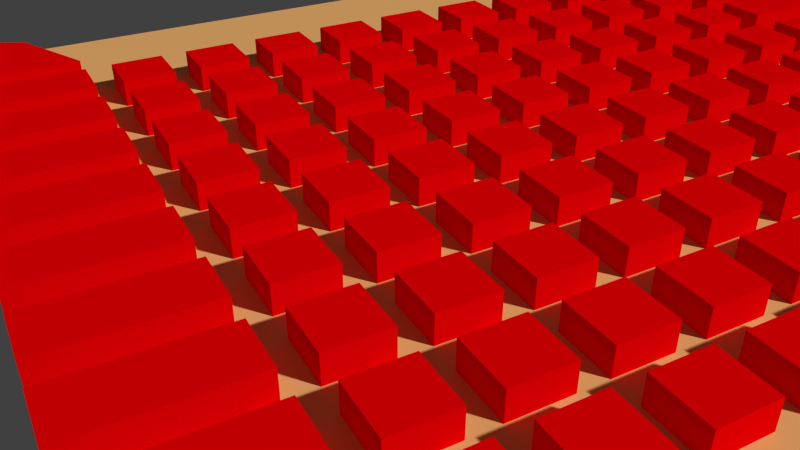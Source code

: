 # Source: board.blend  (saved by Blender 2.75.0; exported with 4.5.12 LTS)
import bpy
from mathutils import Matrix  # noqa: F401  (used for matrix-valued properties, if any)

bpy.ops.wm.read_factory_settings(use_empty=True)
scene = bpy.context.scene
scene.name = 'Scene'

# ---- collections
col_collection_1 = bpy.data.collections.new('Collection 1'); scene.collection.children.link(col_collection_1)

# ---- materials (node trees are filled in below, after node groups)
mat_material_001 = bpy.data.materials.new('Material.001')
mat_material_001.alpha_threshold = 0.0
mat_material_001.use_transparent_shadow = False
mat_material_001.diffuse_color = (0.8, 0.0, 0.0008071, 1.0)
mat_material_001.roughness = 0.5
mat_material_001.line_color = (0.0, 0.0, 0.0, 1.0)
mat_material_002 = bpy.data.materials.new('Material.002')
mat_material_002.alpha_threshold = 0.0
mat_material_002.use_transparent_shadow = False
mat_material_002.diffuse_color = (0.8, 0.4181, 0.1499, 1.0)
mat_material_002.roughness = 0.5

# ---- material node trees

# ---- world
world_world = bpy.data.worlds.new('World'); scene.world = world_world
world_world.color = (0.05088, 0.05088, 0.05088)
world_world.use_sun_shadow = False
world_world.sun_shadow_jitter_overblur = 0.0
world_world.cycles.sampling_method = 'MANUAL'
world_world.cycles.sample_map_resolution = 256

# ---- cameras
cam_camera_004 = bpy.data.cameras.new('Camera.004')
cam_camera_004.clip_end = 100.0
cam_camera_004.lens = 35.0
cam_camera_004.sensor_width = 32.0
cam_camera_004.sensor_height = 18.0
cam_camera_004.display_size = 2.0
cam_camera_004.dof.focus_distance = 0.0
cam_camera_004.dof.aperture_fstop = 128.0
cam_camera_004.dof.aperture_blades = 6

# ---- meshes
me_cube_071 = bpy.data.meshes.new('Cube.071')
me_cube_071.from_pydata([(1.0, 1.0, -1.0), (1.0, -1.0, -1.0), (-0.3615, -0.3261, -1.0), (-1.0, 1.0, -1.0), (1.0, 1.0, 1.0), (1.0, -1.0, 1.0), (-0.3615, -0.3261, 1.0), (-1.0, 1.0, 1.0)], [], [(0, 1, 2, 3), (4, 7, 6, 5), (0, 4, 5, 1), (1, 5, 6, 2), (2, 6, 7, 3), (4, 0, 3, 7)])
_ca = me_cube_071.color_attributes.new('Col', 'BYTE_COLOR', 'CORNER')
_ca.data.foreach_set('color', [1.0, 1.0, 1.0, 1.0, 1.0, 1.0, 1.0, 1.0, 1.0, 1.0, 1.0, 1.0, 1.0, 1.0, 1.0, 1.0, 1.0, 1.0, 1.0, 1.0, 1.0, 1.0, 1.0, 1.0, 1.0, 1.0, 1.0, 1.0, 1.0, 1.0, 1.0, 1.0, 1.0, 1.0, 1.0, 1.0, 1.0, 1.0, 1.0, 1.0, 1.0, 1.0, 1.0, 1.0, 1.0, 1.0, 1.0, 1.0, 1.0, 1.0, 1.0, 1.0, 1.0, 1.0, 1.0, 1.0, 1.0, 1.0, 1.0, 1.0, 1.0, 1.0, 1.0, 1.0, 1.0, 1.0, 1.0, 1.0, 1.0, 1.0, 1.0, 1.0, 1.0, 1.0, 1.0, 1.0, 1.0, 1.0, 1.0, 1.0, 1.0, 1.0, 1.0, 1.0, 1.0, 1.0, 1.0, 1.0, 1.0, 1.0, 1.0, 1.0, 1.0, 1.0, 1.0, 1.0])
me_cube_071.materials.append(mat_material_001)
me_cube_071.use_remesh_preserve_volume = False
me_cube_071.use_remesh_preserve_attributes = False
me_cube_071.use_mirror_vertex_groups = False
me_cube_071.update()
me_cube_070 = bpy.data.meshes.new('Cube.070')
me_cube_070.from_pydata([(1.0, 1.0, -1.0), (1.0, -1.0, -1.0), (-0.3615, -0.3261, -1.0), (-1.0, 1.0, -1.0), (1.0, 1.0, 1.0), (1.0, -1.0, 1.0), (-0.3615, -0.3261, 1.0), (-1.0, 1.0, 1.0)], [], [(0, 1, 2, 3), (4, 7, 6, 5), (0, 4, 5, 1), (1, 5, 6, 2), (2, 6, 7, 3), (4, 0, 3, 7)])
_ca = me_cube_070.color_attributes.new('Col', 'BYTE_COLOR', 'CORNER')
_ca.data.foreach_set('color', [1.0, 1.0, 1.0, 1.0, 1.0, 1.0, 1.0, 1.0, 1.0, 1.0, 1.0, 1.0, 1.0, 1.0, 1.0, 1.0, 1.0, 1.0, 1.0, 1.0, 1.0, 1.0, 1.0, 1.0, 1.0, 1.0, 1.0, 1.0, 1.0, 1.0, 1.0, 1.0, 1.0, 1.0, 1.0, 1.0, 1.0, 1.0, 1.0, 1.0, 1.0, 1.0, 1.0, 1.0, 1.0, 1.0, 1.0, 1.0, 1.0, 1.0, 1.0, 1.0, 1.0, 1.0, 1.0, 1.0, 1.0, 1.0, 1.0, 1.0, 1.0, 1.0, 1.0, 1.0, 1.0, 1.0, 1.0, 1.0, 1.0, 1.0, 1.0, 1.0, 1.0, 1.0, 1.0, 1.0, 1.0, 1.0, 1.0, 1.0, 1.0, 1.0, 1.0, 1.0, 1.0, 1.0, 1.0, 1.0, 1.0, 1.0, 1.0, 1.0, 1.0, 1.0, 1.0, 1.0])
me_cube_070.materials.append(mat_material_001)
me_cube_070.use_remesh_preserve_volume = False
me_cube_070.use_remesh_preserve_attributes = False
me_cube_070.use_mirror_vertex_groups = False
me_cube_070.update()
me_cube_069 = bpy.data.meshes.new('Cube.069')
me_cube_069.from_pydata([(1.0, 1.0, -1.0), (1.0, -1.0, -1.0), (-0.3615, -0.3261, -1.0), (-1.0, 1.0, -1.0), (1.0, 1.0, 1.0), (1.0, -1.0, 1.0), (-0.3615, -0.3261, 1.0), (-1.0, 1.0, 1.0)], [], [(0, 1, 2, 3), (4, 7, 6, 5), (0, 4, 5, 1), (1, 5, 6, 2), (2, 6, 7, 3), (4, 0, 3, 7)])
_ca = me_cube_069.color_attributes.new('Col', 'BYTE_COLOR', 'CORNER')
_ca.data.foreach_set('color', [1.0, 1.0, 1.0, 1.0, 1.0, 1.0, 1.0, 1.0, 1.0, 1.0, 1.0, 1.0, 1.0, 1.0, 1.0, 1.0, 1.0, 1.0, 1.0, 1.0, 1.0, 1.0, 1.0, 1.0, 1.0, 1.0, 1.0, 1.0, 1.0, 1.0, 1.0, 1.0, 1.0, 1.0, 1.0, 1.0, 1.0, 1.0, 1.0, 1.0, 1.0, 1.0, 1.0, 1.0, 1.0, 1.0, 1.0, 1.0, 1.0, 1.0, 1.0, 1.0, 1.0, 1.0, 1.0, 1.0, 1.0, 1.0, 1.0, 1.0, 1.0, 1.0, 1.0, 1.0, 1.0, 1.0, 1.0, 1.0, 1.0, 1.0, 1.0, 1.0, 1.0, 1.0, 1.0, 1.0, 1.0, 1.0, 1.0, 1.0, 1.0, 1.0, 1.0, 1.0, 1.0, 1.0, 1.0, 1.0, 1.0, 1.0, 1.0, 1.0, 1.0, 1.0, 1.0, 1.0])
me_cube_069.materials.append(mat_material_001)
me_cube_069.use_remesh_preserve_volume = False
me_cube_069.use_remesh_preserve_attributes = False
me_cube_069.use_mirror_vertex_groups = False
me_cube_069.update()
me_cube_068 = bpy.data.meshes.new('Cube.068')
me_cube_068.from_pydata([(1.0, 1.0, -1.0), (1.0, -1.0, -1.0), (-0.3615, -0.3261, -1.0), (-1.0, 1.0, -1.0), (1.0, 1.0, 1.0), (1.0, -1.0, 1.0), (-0.3615, -0.3261, 1.0), (-1.0, 1.0, 1.0)], [], [(0, 1, 2, 3), (4, 7, 6, 5), (0, 4, 5, 1), (1, 5, 6, 2), (2, 6, 7, 3), (4, 0, 3, 7)])
_ca = me_cube_068.color_attributes.new('Col', 'BYTE_COLOR', 'CORNER')
_ca.data.foreach_set('color', [1.0, 1.0, 1.0, 1.0, 1.0, 1.0, 1.0, 1.0, 1.0, 1.0, 1.0, 1.0, 1.0, 1.0, 1.0, 1.0, 1.0, 1.0, 1.0, 1.0, 1.0, 1.0, 1.0, 1.0, 1.0, 1.0, 1.0, 1.0, 1.0, 1.0, 1.0, 1.0, 1.0, 1.0, 1.0, 1.0, 1.0, 1.0, 1.0, 1.0, 1.0, 1.0, 1.0, 1.0, 1.0, 1.0, 1.0, 1.0, 1.0, 1.0, 1.0, 1.0, 1.0, 1.0, 1.0, 1.0, 1.0, 1.0, 1.0, 1.0, 1.0, 1.0, 1.0, 1.0, 1.0, 1.0, 1.0, 1.0, 1.0, 1.0, 1.0, 1.0, 1.0, 1.0, 1.0, 1.0, 1.0, 1.0, 1.0, 1.0, 1.0, 1.0, 1.0, 1.0, 1.0, 1.0, 1.0, 1.0, 1.0, 1.0, 1.0, 1.0, 1.0, 1.0, 1.0, 1.0])
me_cube_068.materials.append(mat_material_001)
me_cube_068.use_remesh_preserve_volume = False
me_cube_068.use_remesh_preserve_attributes = False
me_cube_068.use_mirror_vertex_groups = False
me_cube_068.update()
me_cube_067 = bpy.data.meshes.new('Cube.067')
me_cube_067.from_pydata([(1.0, 1.0, -1.0), (1.0, -1.0, -1.0), (-1.0, -1.0, -1.0), (-1.0, 1.0, -1.0), (1.0, 1.0, 1.0), (1.0, -1.0, 1.0), (-1.0, -1.0, 1.0), (-1.0, 1.0, 1.0)], [], [(0, 1, 2, 3), (4, 7, 6, 5), (0, 4, 5, 1), (1, 5, 6, 2), (2, 6, 7, 3), (4, 0, 3, 7)])
me_cube_067.materials.append(mat_material_001)
me_cube_067.use_remesh_preserve_volume = False
me_cube_067.use_remesh_preserve_attributes = False
me_cube_067.use_mirror_vertex_groups = False
me_cube_067.update()
me_cube_066 = bpy.data.meshes.new('Cube.066')
me_cube_066.from_pydata([(1.0, 1.0, -1.0), (1.0, -1.0, -1.0), (-1.0, -1.0, -1.0), (-1.0, 1.0, -1.0), (1.0, 1.0, 1.0), (1.0, -1.0, 1.0), (-1.0, -1.0, 1.0), (-1.0, 1.0, 1.0)], [], [(0, 1, 2, 3), (4, 7, 6, 5), (0, 4, 5, 1), (1, 5, 6, 2), (2, 6, 7, 3), (4, 0, 3, 7)])
me_cube_066.materials.append(mat_material_001)
me_cube_066.use_remesh_preserve_volume = False
me_cube_066.use_remesh_preserve_attributes = False
me_cube_066.use_mirror_vertex_groups = False
me_cube_066.update()
me_cube_065 = bpy.data.meshes.new('Cube.065')
me_cube_065.from_pydata([(1.0, 1.0, -1.0), (1.0, -1.0, -1.0), (-1.0, -1.0, -1.0), (-1.0, 1.0, -1.0), (1.0, 1.0, 1.0), (1.0, -1.0, 1.0), (-1.0, -1.0, 1.0), (-1.0, 1.0, 1.0)], [], [(0, 1, 2, 3), (4, 7, 6, 5), (0, 4, 5, 1), (1, 5, 6, 2), (2, 6, 7, 3), (4, 0, 3, 7)])
me_cube_065.materials.append(mat_material_001)
me_cube_065.use_remesh_preserve_volume = False
me_cube_065.use_remesh_preserve_attributes = False
me_cube_065.use_mirror_vertex_groups = False
me_cube_065.update()
me_cube_064 = bpy.data.meshes.new('Cube.064')
me_cube_064.from_pydata([(1.0, 1.0, -1.0), (1.0, -1.0, -1.0), (-1.0, -1.0, -1.0), (-1.0, 1.0, -1.0), (1.0, 1.0, 1.0), (1.0, -1.0, 1.0), (-1.0, -1.0, 1.0), (-1.0, 1.0, 1.0)], [], [(0, 1, 2, 3), (4, 7, 6, 5), (0, 4, 5, 1), (1, 5, 6, 2), (2, 6, 7, 3), (4, 0, 3, 7)])
me_cube_064.materials.append(mat_material_001)
me_cube_064.use_remesh_preserve_volume = False
me_cube_064.use_remesh_preserve_attributes = False
me_cube_064.use_mirror_vertex_groups = False
me_cube_064.update()
me_cube_063 = bpy.data.meshes.new('Cube.063')
me_cube_063.from_pydata([(1.0, 1.0, -1.0), (1.0, -1.0, -1.0), (-1.0, -1.0, -1.0), (-1.0, 1.0, -1.0), (1.0, 1.0, 1.0), (1.0, -1.0, 1.0), (-1.0, -1.0, 1.0), (-1.0, 1.0, 1.0)], [], [(0, 1, 2, 3), (4, 7, 6, 5), (0, 4, 5, 1), (1, 5, 6, 2), (2, 6, 7, 3), (4, 0, 3, 7)])
me_cube_063.materials.append(mat_material_001)
me_cube_063.use_remesh_preserve_volume = False
me_cube_063.use_remesh_preserve_attributes = False
me_cube_063.use_mirror_vertex_groups = False
me_cube_063.update()
me_cube_062 = bpy.data.meshes.new('Cube.062')
me_cube_062.from_pydata([(1.0, 1.0, -1.0), (1.0, -1.0, -1.0), (-1.0, -1.0, -1.0), (-1.0, 1.0, -1.0), (1.0, 1.0, 1.0), (1.0, -1.0, 1.0), (-1.0, -1.0, 1.0), (-1.0, 1.0, 1.0)], [], [(0, 1, 2, 3), (4, 7, 6, 5), (0, 4, 5, 1), (1, 5, 6, 2), (2, 6, 7, 3), (4, 0, 3, 7)])
me_cube_062.materials.append(mat_material_001)
me_cube_062.use_remesh_preserve_volume = False
me_cube_062.use_remesh_preserve_attributes = False
me_cube_062.use_mirror_vertex_groups = False
me_cube_062.update()
me_cube_061 = bpy.data.meshes.new('Cube.061')
me_cube_061.from_pydata([(1.0, 1.0, -1.0), (1.0, -1.0, -1.0), (-1.0, -1.0, -1.0), (-1.0, 1.0, -1.0), (1.0, 1.0, 1.0), (1.0, -1.0, 1.0), (-1.0, -1.0, 1.0), (-1.0, 1.0, 1.0)], [], [(0, 1, 2, 3), (4, 7, 6, 5), (0, 4, 5, 1), (1, 5, 6, 2), (2, 6, 7, 3), (4, 0, 3, 7)])
me_cube_061.materials.append(mat_material_001)
me_cube_061.use_remesh_preserve_volume = False
me_cube_061.use_remesh_preserve_attributes = False
me_cube_061.use_mirror_vertex_groups = False
me_cube_061.update()
me_cube_060 = bpy.data.meshes.new('Cube.060')
me_cube_060.from_pydata([(1.0, 1.0, -1.0), (1.0, -1.0, -1.0), (-1.0, -1.0, -1.0), (-1.0, 1.0, -1.0), (1.0, 1.0, 1.0), (1.0, -1.0, 1.0), (-1.0, -1.0, 1.0), (-1.0, 1.0, 1.0)], [], [(0, 1, 2, 3), (4, 7, 6, 5), (0, 4, 5, 1), (1, 5, 6, 2), (2, 6, 7, 3), (4, 0, 3, 7)])
me_cube_060.materials.append(mat_material_001)
me_cube_060.use_remesh_preserve_volume = False
me_cube_060.use_remesh_preserve_attributes = False
me_cube_060.use_mirror_vertex_groups = False
me_cube_060.update()
me_cube_059 = bpy.data.meshes.new('Cube.059')
me_cube_059.from_pydata([(1.0, 1.0, -1.0), (1.0, -1.0, -1.0), (-1.0, -1.0, -1.0), (-1.0, 1.0, -1.0), (1.0, 1.0, 1.0), (1.0, -1.0, 1.0), (-1.0, -1.0, 1.0), (-1.0, 1.0, 1.0)], [], [(0, 1, 2, 3), (4, 7, 6, 5), (0, 4, 5, 1), (1, 5, 6, 2), (2, 6, 7, 3), (4, 0, 3, 7)])
me_cube_059.materials.append(mat_material_001)
me_cube_059.use_remesh_preserve_volume = False
me_cube_059.use_remesh_preserve_attributes = False
me_cube_059.use_mirror_vertex_groups = False
me_cube_059.update()
me_cube_058 = bpy.data.meshes.new('Cube.058')
me_cube_058.from_pydata([(1.0, 1.0, -1.0), (1.0, -1.0, -1.0), (-1.0, -1.0, -1.0), (-1.0, 1.0, -1.0), (1.0, 1.0, 1.0), (1.0, -1.0, 1.0), (-1.0, -1.0, 1.0), (-1.0, 1.0, 1.0)], [], [(0, 1, 2, 3), (4, 7, 6, 5), (0, 4, 5, 1), (1, 5, 6, 2), (2, 6, 7, 3), (4, 0, 3, 7)])
me_cube_058.materials.append(mat_material_001)
me_cube_058.use_remesh_preserve_volume = False
me_cube_058.use_remesh_preserve_attributes = False
me_cube_058.use_mirror_vertex_groups = False
me_cube_058.update()
me_cube_057 = bpy.data.meshes.new('Cube.057')
me_cube_057.from_pydata([(1.0, 1.0, -1.0), (1.0, -1.0, -1.0), (-1.0, -1.0, -1.0), (-1.0, 1.0, -1.0), (1.0, 1.0, 1.0), (1.0, -1.0, 1.0), (-1.0, -1.0, 1.0), (-1.0, 1.0, 1.0)], [], [(0, 1, 2, 3), (4, 7, 6, 5), (0, 4, 5, 1), (1, 5, 6, 2), (2, 6, 7, 3), (4, 0, 3, 7)])
me_cube_057.materials.append(mat_material_001)
me_cube_057.use_remesh_preserve_volume = False
me_cube_057.use_remesh_preserve_attributes = False
me_cube_057.use_mirror_vertex_groups = False
me_cube_057.update()
me_cube_056 = bpy.data.meshes.new('Cube.056')
me_cube_056.from_pydata([(1.0, 1.0, -1.0), (1.0, -1.0, -1.0), (-1.0, -1.0, -1.0), (-1.0, 1.0, -1.0), (1.0, 1.0, 1.0), (1.0, -1.0, 1.0), (-1.0, -1.0, 1.0), (-1.0, 1.0, 1.0)], [], [(0, 1, 2, 3), (4, 7, 6, 5), (0, 4, 5, 1), (1, 5, 6, 2), (2, 6, 7, 3), (4, 0, 3, 7)])
me_cube_056.materials.append(mat_material_001)
me_cube_056.use_remesh_preserve_volume = False
me_cube_056.use_remesh_preserve_attributes = False
me_cube_056.use_mirror_vertex_groups = False
me_cube_056.update()
me_cube_055 = bpy.data.meshes.new('Cube.055')
me_cube_055.from_pydata([(1.0, 1.0, -1.0), (1.0, -1.0, -1.0), (-1.0, -1.0, -1.0), (-1.0, 1.0, -1.0), (1.0, 1.0, 1.0), (1.0, -1.0, 1.0), (-1.0, -1.0, 1.0), (-1.0, 1.0, 1.0)], [], [(0, 1, 2, 3), (4, 7, 6, 5), (0, 4, 5, 1), (1, 5, 6, 2), (2, 6, 7, 3), (4, 0, 3, 7)])
me_cube_055.materials.append(mat_material_001)
me_cube_055.use_remesh_preserve_volume = False
me_cube_055.use_remesh_preserve_attributes = False
me_cube_055.use_mirror_vertex_groups = False
me_cube_055.update()
me_cube_054 = bpy.data.meshes.new('Cube.054')
me_cube_054.from_pydata([(1.0, 1.0, -1.0), (1.0, -1.0, -1.0), (-1.0, -1.0, -1.0), (-1.0, 1.0, -1.0), (1.0, 1.0, 1.0), (1.0, -1.0, 1.0), (-1.0, -1.0, 1.0), (-1.0, 1.0, 1.0)], [], [(0, 1, 2, 3), (4, 7, 6, 5), (0, 4, 5, 1), (1, 5, 6, 2), (2, 6, 7, 3), (4, 0, 3, 7)])
me_cube_054.materials.append(mat_material_001)
me_cube_054.use_remesh_preserve_volume = False
me_cube_054.use_remesh_preserve_attributes = False
me_cube_054.use_mirror_vertex_groups = False
me_cube_054.update()
me_cube_053 = bpy.data.meshes.new('Cube.053')
me_cube_053.from_pydata([(1.0, 1.0, -1.0), (1.0, -1.0, -1.0), (-1.0, -1.0, -1.0), (-1.0, 1.0, -1.0), (1.0, 1.0, 1.0), (1.0, -1.0, 1.0), (-1.0, -1.0, 1.0), (-1.0, 1.0, 1.0)], [], [(0, 1, 2, 3), (4, 7, 6, 5), (0, 4, 5, 1), (1, 5, 6, 2), (2, 6, 7, 3), (4, 0, 3, 7)])
me_cube_053.materials.append(mat_material_001)
me_cube_053.use_remesh_preserve_volume = False
me_cube_053.use_remesh_preserve_attributes = False
me_cube_053.use_mirror_vertex_groups = False
me_cube_053.update()
me_cube_052 = bpy.data.meshes.new('Cube.052')
me_cube_052.from_pydata([(1.0, 1.0, -1.0), (1.0, -1.0, -1.0), (-1.0, -1.0, -1.0), (-1.0, 1.0, -1.0), (1.0, 1.0, 1.0), (1.0, -1.0, 1.0), (-1.0, -1.0, 1.0), (-1.0, 1.0, 1.0)], [], [(0, 1, 2, 3), (4, 7, 6, 5), (0, 4, 5, 1), (1, 5, 6, 2), (2, 6, 7, 3), (4, 0, 3, 7)])
me_cube_052.materials.append(mat_material_001)
me_cube_052.use_remesh_preserve_volume = False
me_cube_052.use_remesh_preserve_attributes = False
me_cube_052.use_mirror_vertex_groups = False
me_cube_052.update()
me_cube_051 = bpy.data.meshes.new('Cube.051')
me_cube_051.from_pydata([(1.0, 1.0, -1.0), (1.0, -1.0, -1.0), (-1.0, -1.0, -1.0), (-1.0, 1.0, -1.0), (1.0, 1.0, 1.0), (1.0, -1.0, 1.0), (-1.0, -1.0, 1.0), (-1.0, 1.0, 1.0)], [], [(0, 1, 2, 3), (4, 7, 6, 5), (0, 4, 5, 1), (1, 5, 6, 2), (2, 6, 7, 3), (4, 0, 3, 7)])
me_cube_051.materials.append(mat_material_001)
me_cube_051.use_remesh_preserve_volume = False
me_cube_051.use_remesh_preserve_attributes = False
me_cube_051.use_mirror_vertex_groups = False
me_cube_051.update()
me_cube_048 = bpy.data.meshes.new('Cube.048')
me_cube_048.from_pydata([(1.0, 1.0, -1.0), (1.0, -1.0, -1.0), (-1.0, -1.0, -1.0), (-1.0, 1.0, -1.0), (1.0, 1.0, 1.0), (1.0, -1.0, 1.0), (-1.0, -1.0, 1.0), (-1.0, 1.0, 1.0)], [], [(0, 1, 2, 3), (4, 7, 6, 5), (0, 4, 5, 1), (1, 5, 6, 2), (2, 6, 7, 3), (4, 0, 3, 7)])
me_cube_048.materials.append(mat_material_001)
me_cube_048.use_remesh_preserve_volume = False
me_cube_048.use_remesh_preserve_attributes = False
me_cube_048.use_mirror_vertex_groups = False
me_cube_048.update()
me_cube_045 = bpy.data.meshes.new('Cube.045')
me_cube_045.from_pydata([(1.0, 1.0, -1.0), (1.0, -1.0, -1.0), (-1.0, -1.0, -1.0), (-1.0, 1.0, -1.0), (1.0, 1.0, 1.0), (1.0, -1.0, 1.0), (-1.0, -1.0, 1.0), (-1.0, 1.0, 1.0)], [], [(0, 1, 2, 3), (4, 7, 6, 5), (0, 4, 5, 1), (1, 5, 6, 2), (2, 6, 7, 3), (4, 0, 3, 7)])
me_cube_045.materials.append(mat_material_001)
me_cube_045.use_remesh_preserve_volume = False
me_cube_045.use_remesh_preserve_attributes = False
me_cube_045.use_mirror_vertex_groups = False
me_cube_045.update()
me_cube_044 = bpy.data.meshes.new('Cube.044')
me_cube_044.from_pydata([(1.0, 1.0, -1.0), (1.0, -1.0, -1.0), (-1.0, -1.0, -1.0), (-1.0, 1.0, -1.0), (1.0, 1.0, 1.0), (1.0, -1.0, 1.0), (-1.0, -1.0, 1.0), (-1.0, 1.0, 1.0)], [], [(0, 1, 2, 3), (4, 7, 6, 5), (0, 4, 5, 1), (1, 5, 6, 2), (2, 6, 7, 3), (4, 0, 3, 7)])
me_cube_044.materials.append(mat_material_001)
me_cube_044.use_remesh_preserve_volume = False
me_cube_044.use_remesh_preserve_attributes = False
me_cube_044.use_mirror_vertex_groups = False
me_cube_044.update()
me_cube_043 = bpy.data.meshes.new('Cube.043')
me_cube_043.from_pydata([(1.0, 1.0, -1.0), (1.0, -1.0, -1.0), (-1.0, -1.0, -1.0), (-1.0, 1.0, -1.0), (1.0, 1.0, 1.0), (1.0, -1.0, 1.0), (-1.0, -1.0, 1.0), (-1.0, 1.0, 1.0)], [], [(0, 1, 2, 3), (4, 7, 6, 5), (0, 4, 5, 1), (1, 5, 6, 2), (2, 6, 7, 3), (4, 0, 3, 7)])
me_cube_043.materials.append(mat_material_001)
me_cube_043.use_remesh_preserve_volume = False
me_cube_043.use_remesh_preserve_attributes = False
me_cube_043.use_mirror_vertex_groups = False
me_cube_043.update()
me_cube_042 = bpy.data.meshes.new('Cube.042')
me_cube_042.from_pydata([(1.0, 1.0, -1.0), (1.0, -1.0, -1.0), (-1.0, -1.0, -1.0), (-1.0, 1.0, -1.0), (1.0, 1.0, 1.0), (1.0, -1.0, 1.0), (-1.0, -1.0, 1.0), (-1.0, 1.0, 1.0)], [], [(0, 1, 2, 3), (4, 7, 6, 5), (0, 4, 5, 1), (1, 5, 6, 2), (2, 6, 7, 3), (4, 0, 3, 7)])
me_cube_042.materials.append(mat_material_001)
me_cube_042.use_remesh_preserve_volume = False
me_cube_042.use_remesh_preserve_attributes = False
me_cube_042.use_mirror_vertex_groups = False
me_cube_042.update()
me_cube_041 = bpy.data.meshes.new('Cube.041')
me_cube_041.from_pydata([(1.0, 1.0, -1.0), (1.0, -1.0, -1.0), (-1.0, -1.0, -1.0), (-1.0, 1.0, -1.0), (1.0, 1.0, 1.0), (1.0, -1.0, 1.0), (-1.0, -1.0, 1.0), (-1.0, 1.0, 1.0)], [], [(0, 1, 2, 3), (4, 7, 6, 5), (0, 4, 5, 1), (1, 5, 6, 2), (2, 6, 7, 3), (4, 0, 3, 7)])
me_cube_041.materials.append(mat_material_001)
me_cube_041.use_remesh_preserve_volume = False
me_cube_041.use_remesh_preserve_attributes = False
me_cube_041.use_mirror_vertex_groups = False
me_cube_041.update()
me_cube_040 = bpy.data.meshes.new('Cube.040')
me_cube_040.from_pydata([(1.0, 1.0, -1.0), (1.0, -1.0, -1.0), (-1.0, -1.0, -1.0), (-1.0, 1.0, -1.0), (1.0, 1.0, 1.0), (1.0, -1.0, 1.0), (-1.0, -1.0, 1.0), (-1.0, 1.0, 1.0)], [], [(0, 1, 2, 3), (4, 7, 6, 5), (0, 4, 5, 1), (1, 5, 6, 2), (2, 6, 7, 3), (4, 0, 3, 7)])
me_cube_040.materials.append(mat_material_001)
me_cube_040.use_remesh_preserve_volume = False
me_cube_040.use_remesh_preserve_attributes = False
me_cube_040.use_mirror_vertex_groups = False
me_cube_040.update()
me_cube_039 = bpy.data.meshes.new('Cube.039')
me_cube_039.from_pydata([(1.0, 1.0, -1.0), (1.0, -1.0, -1.0), (-1.0, -1.0, -1.0), (-1.0, 1.0, -1.0), (1.0, 1.0, 1.0), (1.0, -1.0, 1.0), (-1.0, -1.0, 1.0), (-1.0, 1.0, 1.0)], [], [(0, 1, 2, 3), (4, 7, 6, 5), (0, 4, 5, 1), (1, 5, 6, 2), (2, 6, 7, 3), (4, 0, 3, 7)])
me_cube_039.materials.append(mat_material_001)
me_cube_039.use_remesh_preserve_volume = False
me_cube_039.use_remesh_preserve_attributes = False
me_cube_039.use_mirror_vertex_groups = False
me_cube_039.update()
me_cube_038 = bpy.data.meshes.new('Cube.038')
me_cube_038.from_pydata([(1.0, 1.0, -1.0), (1.0, -1.0, -1.0), (-1.0, -1.0, -1.0), (-1.0, 1.0, -1.0), (1.0, 1.0, 1.0), (1.0, -1.0, 1.0), (-1.0, -1.0, 1.0), (-1.0, 1.0, 1.0)], [], [(0, 1, 2, 3), (4, 7, 6, 5), (0, 4, 5, 1), (1, 5, 6, 2), (2, 6, 7, 3), (4, 0, 3, 7)])
me_cube_038.materials.append(mat_material_001)
me_cube_038.use_remesh_preserve_volume = False
me_cube_038.use_remesh_preserve_attributes = False
me_cube_038.use_mirror_vertex_groups = False
me_cube_038.update()
me_cube_037 = bpy.data.meshes.new('Cube.037')
me_cube_037.from_pydata([(1.0, 1.0, -1.0), (1.0, -1.0, -1.0), (-1.0, -1.0, -1.0), (-1.0, 1.0, -1.0), (1.0, 1.0, 1.0), (1.0, -1.0, 1.0), (-1.0, -1.0, 1.0), (-1.0, 1.0, 1.0)], [], [(0, 1, 2, 3), (4, 7, 6, 5), (0, 4, 5, 1), (1, 5, 6, 2), (2, 6, 7, 3), (4, 0, 3, 7)])
me_cube_037.materials.append(mat_material_001)
me_cube_037.use_remesh_preserve_volume = False
me_cube_037.use_remesh_preserve_attributes = False
me_cube_037.use_mirror_vertex_groups = False
me_cube_037.update()
me_cube_036 = bpy.data.meshes.new('Cube.036')
me_cube_036.from_pydata([(1.0, 1.0, -1.0), (1.0, -1.0, -1.0), (-1.0, -1.0, -1.0), (-1.0, 1.0, -1.0), (1.0, 1.0, 1.0), (1.0, -1.0, 1.0), (-1.0, -1.0, 1.0), (-1.0, 1.0, 1.0)], [], [(0, 1, 2, 3), (4, 7, 6, 5), (0, 4, 5, 1), (1, 5, 6, 2), (2, 6, 7, 3), (4, 0, 3, 7)])
me_cube_036.materials.append(mat_material_001)
me_cube_036.use_remesh_preserve_volume = False
me_cube_036.use_remesh_preserve_attributes = False
me_cube_036.use_mirror_vertex_groups = False
me_cube_036.update()
me_cube_035 = bpy.data.meshes.new('Cube.035')
me_cube_035.from_pydata([(1.0, 1.0, -1.0), (1.0, -1.0, -1.0), (-1.0, -1.0, -1.0), (-1.0, 1.0, -1.0), (1.0, 1.0, 1.0), (1.0, -1.0, 1.0), (-1.0, -1.0, 1.0), (-1.0, 1.0, 1.0)], [], [(0, 1, 2, 3), (4, 7, 6, 5), (0, 4, 5, 1), (1, 5, 6, 2), (2, 6, 7, 3), (4, 0, 3, 7)])
me_cube_035.materials.append(mat_material_001)
me_cube_035.use_remesh_preserve_volume = False
me_cube_035.use_remesh_preserve_attributes = False
me_cube_035.use_mirror_vertex_groups = False
me_cube_035.update()
me_cube_034 = bpy.data.meshes.new('Cube.034')
me_cube_034.from_pydata([(1.0, 1.0, -1.0), (1.0, -1.0, -1.0), (-1.0, -1.0, -1.0), (-1.0, 1.0, -1.0), (1.0, 1.0, 1.0), (1.0, -1.0, 1.0), (-1.0, -1.0, 1.0), (-1.0, 1.0, 1.0)], [], [(0, 1, 2, 3), (4, 7, 6, 5), (0, 4, 5, 1), (1, 5, 6, 2), (2, 6, 7, 3), (4, 0, 3, 7)])
me_cube_034.materials.append(mat_material_001)
me_cube_034.use_remesh_preserve_volume = False
me_cube_034.use_remesh_preserve_attributes = False
me_cube_034.use_mirror_vertex_groups = False
me_cube_034.update()
me_cube_033 = bpy.data.meshes.new('Cube.033')
me_cube_033.from_pydata([(1.0, 1.0, -1.0), (1.0, -1.0, -1.0), (-1.0, -1.0, -1.0), (-1.0, 1.0, -1.0), (1.0, 1.0, 1.0), (1.0, -1.0, 1.0), (-1.0, -1.0, 1.0), (-1.0, 1.0, 1.0)], [], [(0, 1, 2, 3), (4, 7, 6, 5), (0, 4, 5, 1), (1, 5, 6, 2), (2, 6, 7, 3), (4, 0, 3, 7)])
me_cube_033.materials.append(mat_material_001)
me_cube_033.use_remesh_preserve_volume = False
me_cube_033.use_remesh_preserve_attributes = False
me_cube_033.use_mirror_vertex_groups = False
me_cube_033.update()
me_cube_032 = bpy.data.meshes.new('Cube.032')
me_cube_032.from_pydata([(1.0, 1.0, -1.0), (1.0, -1.0, -1.0), (-1.0, -1.0, -1.0), (-1.0, 1.0, -1.0), (1.0, 1.0, 1.0), (1.0, -1.0, 1.0), (-1.0, -1.0, 1.0), (-1.0, 1.0, 1.0)], [], [(0, 1, 2, 3), (4, 7, 6, 5), (0, 4, 5, 1), (1, 5, 6, 2), (2, 6, 7, 3), (4, 0, 3, 7)])
me_cube_032.materials.append(mat_material_001)
me_cube_032.use_remesh_preserve_volume = False
me_cube_032.use_remesh_preserve_attributes = False
me_cube_032.use_mirror_vertex_groups = False
me_cube_032.update()
me_cube_031 = bpy.data.meshes.new('Cube.031')
me_cube_031.from_pydata([(1.0, 1.0, -1.0), (1.0, -1.0, -1.0), (-1.0, -1.0, -1.0), (-1.0, 1.0, -1.0), (1.0, 1.0, 1.0), (1.0, -1.0, 1.0), (-1.0, -1.0, 1.0), (-1.0, 1.0, 1.0)], [], [(0, 1, 2, 3), (4, 7, 6, 5), (0, 4, 5, 1), (1, 5, 6, 2), (2, 6, 7, 3), (4, 0, 3, 7)])
me_cube_031.materials.append(mat_material_001)
me_cube_031.use_remesh_preserve_volume = False
me_cube_031.use_remesh_preserve_attributes = False
me_cube_031.use_mirror_vertex_groups = False
me_cube_031.update()
me_cube_030 = bpy.data.meshes.new('Cube.030')
me_cube_030.from_pydata([(1.0, 1.0, -1.0), (1.0, -1.0, -1.0), (-1.0, -1.0, -1.0), (-1.0, 1.0, -1.0), (1.0, 1.0, 1.0), (1.0, -1.0, 1.0), (-1.0, -1.0, 1.0), (-1.0, 1.0, 1.0)], [], [(0, 1, 2, 3), (4, 7, 6, 5), (0, 4, 5, 1), (1, 5, 6, 2), (2, 6, 7, 3), (4, 0, 3, 7)])
me_cube_030.materials.append(mat_material_001)
me_cube_030.use_remesh_preserve_volume = False
me_cube_030.use_remesh_preserve_attributes = False
me_cube_030.use_mirror_vertex_groups = False
me_cube_030.update()
me_cube_029 = bpy.data.meshes.new('Cube.029')
me_cube_029.from_pydata([(1.0, 1.0, -1.0), (1.0, -1.0, -1.0), (-1.0, -1.0, -1.0), (-1.0, 1.0, -1.0), (1.0, 1.0, 1.0), (1.0, -1.0, 1.0), (-1.0, -1.0, 1.0), (-1.0, 1.0, 1.0)], [], [(0, 1, 2, 3), (4, 7, 6, 5), (0, 4, 5, 1), (1, 5, 6, 2), (2, 6, 7, 3), (4, 0, 3, 7)])
me_cube_029.materials.append(mat_material_001)
me_cube_029.use_remesh_preserve_volume = False
me_cube_029.use_remesh_preserve_attributes = False
me_cube_029.use_mirror_vertex_groups = False
me_cube_029.update()
me_cube_028 = bpy.data.meshes.new('Cube.028')
me_cube_028.from_pydata([(1.0, 1.0, -1.0), (1.0, -1.0, -1.0), (-1.0, -1.0, -1.0), (-1.0, 1.0, -1.0), (1.0, 1.0, 1.0), (1.0, -1.0, 1.0), (-1.0, -1.0, 1.0), (-1.0, 1.0, 1.0)], [], [(0, 1, 2, 3), (4, 7, 6, 5), (0, 4, 5, 1), (1, 5, 6, 2), (2, 6, 7, 3), (4, 0, 3, 7)])
me_cube_028.materials.append(mat_material_001)
me_cube_028.use_remesh_preserve_volume = False
me_cube_028.use_remesh_preserve_attributes = False
me_cube_028.use_mirror_vertex_groups = False
me_cube_028.update()
me_cube_027 = bpy.data.meshes.new('Cube.027')
me_cube_027.from_pydata([(1.0, 1.0, -1.0), (1.0, -1.0, -1.0), (-1.0, -1.0, -1.0), (-1.0, 1.0, -1.0), (1.0, 1.0, 1.0), (1.0, -1.0, 1.0), (-1.0, -1.0, 1.0), (-1.0, 1.0, 1.0)], [], [(0, 1, 2, 3), (4, 7, 6, 5), (0, 4, 5, 1), (1, 5, 6, 2), (2, 6, 7, 3), (4, 0, 3, 7)])
me_cube_027.materials.append(mat_material_001)
me_cube_027.use_remesh_preserve_volume = False
me_cube_027.use_remesh_preserve_attributes = False
me_cube_027.use_mirror_vertex_groups = False
me_cube_027.update()
me_cube_026 = bpy.data.meshes.new('Cube.026')
me_cube_026.from_pydata([(1.0, 1.0, -1.0), (1.0, -1.0, -1.0), (-1.0, -1.0, -1.0), (-1.0, 1.0, -1.0), (1.0, 1.0, 1.0), (1.0, -1.0, 1.0), (-1.0, -1.0, 1.0), (-1.0, 1.0, 1.0)], [], [(0, 1, 2, 3), (4, 7, 6, 5), (0, 4, 5, 1), (1, 5, 6, 2), (2, 6, 7, 3), (4, 0, 3, 7)])
me_cube_026.materials.append(mat_material_001)
me_cube_026.use_remesh_preserve_volume = False
me_cube_026.use_remesh_preserve_attributes = False
me_cube_026.use_mirror_vertex_groups = False
me_cube_026.update()
me_cube_025 = bpy.data.meshes.new('Cube.025')
me_cube_025.from_pydata([(1.0, 1.0, -1.0), (1.0, -1.0, -1.0), (-1.0, -1.0, -1.0), (-1.0, 1.0, -1.0), (1.0, 1.0, 1.0), (1.0, -1.0, 1.0), (-1.0, -1.0, 1.0), (-1.0, 1.0, 1.0)], [], [(0, 1, 2, 3), (4, 7, 6, 5), (0, 4, 5, 1), (1, 5, 6, 2), (2, 6, 7, 3), (4, 0, 3, 7)])
me_cube_025.materials.append(mat_material_001)
me_cube_025.use_remesh_preserve_volume = False
me_cube_025.use_remesh_preserve_attributes = False
me_cube_025.use_mirror_vertex_groups = False
me_cube_025.update()
me_cube_024 = bpy.data.meshes.new('Cube.024')
me_cube_024.from_pydata([(1.0, 1.0, -1.0), (1.0, -1.0, -1.0), (-1.0, -1.0, -1.0), (-1.0, 1.0, -1.0), (1.0, 1.0, 1.0), (1.0, -1.0, 1.0), (-1.0, -1.0, 1.0), (-1.0, 1.0, 1.0)], [], [(0, 1, 2, 3), (4, 7, 6, 5), (0, 4, 5, 1), (1, 5, 6, 2), (2, 6, 7, 3), (4, 0, 3, 7)])
me_cube_024.materials.append(mat_material_001)
me_cube_024.use_remesh_preserve_volume = False
me_cube_024.use_remesh_preserve_attributes = False
me_cube_024.use_mirror_vertex_groups = False
me_cube_024.update()
me_cube_023 = bpy.data.meshes.new('Cube.023')
me_cube_023.from_pydata([(1.0, 1.0, -1.0), (1.0, -1.0, -1.0), (-1.0, -1.0, -1.0), (-1.0, 1.0, -1.0), (1.0, 1.0, 1.0), (1.0, -1.0, 1.0), (-1.0, -1.0, 1.0), (-1.0, 1.0, 1.0)], [], [(0, 1, 2, 3), (4, 7, 6, 5), (0, 4, 5, 1), (1, 5, 6, 2), (2, 6, 7, 3), (4, 0, 3, 7)])
me_cube_023.materials.append(mat_material_001)
me_cube_023.use_remesh_preserve_volume = False
me_cube_023.use_remesh_preserve_attributes = False
me_cube_023.use_mirror_vertex_groups = False
me_cube_023.update()
me_cube_022 = bpy.data.meshes.new('Cube.022')
me_cube_022.from_pydata([(1.0, 1.0, -1.0), (1.0, -1.0, -1.0), (-1.0, -1.0, -1.0), (-1.0, 1.0, -1.0), (1.0, 1.0, 1.0), (1.0, -1.0, 1.0), (-1.0, -1.0, 1.0), (-1.0, 1.0, 1.0)], [], [(0, 1, 2, 3), (4, 7, 6, 5), (0, 4, 5, 1), (1, 5, 6, 2), (2, 6, 7, 3), (4, 0, 3, 7)])
me_cube_022.materials.append(mat_material_001)
me_cube_022.use_remesh_preserve_volume = False
me_cube_022.use_remesh_preserve_attributes = False
me_cube_022.use_mirror_vertex_groups = False
me_cube_022.update()
me_cube_021 = bpy.data.meshes.new('Cube.021')
me_cube_021.from_pydata([(1.0, 1.0, -1.0), (1.0, -1.0, -1.0), (-1.0, -1.0, -1.0), (-1.0, 1.0, -1.0), (1.0, 1.0, 1.0), (1.0, -1.0, 1.0), (-1.0, -1.0, 1.0), (-1.0, 1.0, 1.0)], [], [(0, 1, 2, 3), (4, 7, 6, 5), (0, 4, 5, 1), (1, 5, 6, 2), (2, 6, 7, 3), (4, 0, 3, 7)])
me_cube_021.materials.append(mat_material_001)
me_cube_021.use_remesh_preserve_volume = False
me_cube_021.use_remesh_preserve_attributes = False
me_cube_021.use_mirror_vertex_groups = False
me_cube_021.update()
me_cube_020 = bpy.data.meshes.new('Cube.020')
me_cube_020.from_pydata([(1.0, 1.0, -1.0), (1.0, -1.0, -1.0), (-1.0, -1.0, -1.0), (-1.0, 1.0, -1.0), (1.0, 1.0, 1.0), (1.0, -1.0, 1.0), (-1.0, -1.0, 1.0), (-1.0, 1.0, 1.0)], [], [(0, 1, 2, 3), (4, 7, 6, 5), (0, 4, 5, 1), (1, 5, 6, 2), (2, 6, 7, 3), (4, 0, 3, 7)])
me_cube_020.materials.append(mat_material_001)
me_cube_020.use_remesh_preserve_volume = False
me_cube_020.use_remesh_preserve_attributes = False
me_cube_020.use_mirror_vertex_groups = False
me_cube_020.update()
me_cube_019 = bpy.data.meshes.new('Cube.019')
me_cube_019.from_pydata([(1.0, 1.0, -1.0), (1.0, -1.0, -1.0), (-1.0, -1.0, -1.0), (-1.0, 1.0, -1.0), (1.0, 1.0, 1.0), (1.0, -1.0, 1.0), (-1.0, -1.0, 1.0), (-1.0, 1.0, 1.0)], [], [(0, 1, 2, 3), (4, 7, 6, 5), (0, 4, 5, 1), (1, 5, 6, 2), (2, 6, 7, 3), (4, 0, 3, 7)])
me_cube_019.materials.append(mat_material_001)
me_cube_019.use_remesh_preserve_volume = False
me_cube_019.use_remesh_preserve_attributes = False
me_cube_019.use_mirror_vertex_groups = False
me_cube_019.update()
me_cube_018 = bpy.data.meshes.new('Cube.018')
me_cube_018.from_pydata([(1.0, 1.0, -1.0), (1.0, -1.0, -1.0), (-1.0, -1.0, -1.0), (-1.0, 1.0, -1.0), (1.0, 1.0, 1.0), (1.0, -1.0, 1.0), (-1.0, -1.0, 1.0), (-1.0, 1.0, 1.0)], [], [(0, 1, 2, 3), (4, 7, 6, 5), (0, 4, 5, 1), (1, 5, 6, 2), (2, 6, 7, 3), (4, 0, 3, 7)])
me_cube_018.materials.append(mat_material_001)
me_cube_018.use_remesh_preserve_volume = False
me_cube_018.use_remesh_preserve_attributes = False
me_cube_018.use_mirror_vertex_groups = False
me_cube_018.update()
me_cube_017 = bpy.data.meshes.new('Cube.017')
me_cube_017.from_pydata([(1.0, 1.0, -1.0), (1.0, -1.0, -1.0), (-1.0, -1.0, -1.0), (-1.0, 1.0, -1.0), (1.0, 1.0, 1.0), (1.0, -1.0, 1.0), (-1.0, -1.0, 1.0), (-1.0, 1.0, 1.0)], [], [(0, 1, 2, 3), (4, 7, 6, 5), (0, 4, 5, 1), (1, 5, 6, 2), (2, 6, 7, 3), (4, 0, 3, 7)])
me_cube_017.materials.append(mat_material_001)
me_cube_017.use_remesh_preserve_volume = False
me_cube_017.use_remesh_preserve_attributes = False
me_cube_017.use_mirror_vertex_groups = False
me_cube_017.update()
me_cube_016 = bpy.data.meshes.new('Cube.016')
me_cube_016.from_pydata([(1.0, 1.0, -1.0), (1.0, -1.0, -1.0), (-1.0, -1.0, -1.0), (-1.0, 1.0, -1.0), (1.0, 1.0, 1.0), (1.0, -1.0, 1.0), (-1.0, -1.0, 1.0), (-1.0, 1.0, 1.0)], [], [(0, 1, 2, 3), (4, 7, 6, 5), (0, 4, 5, 1), (1, 5, 6, 2), (2, 6, 7, 3), (4, 0, 3, 7)])
me_cube_016.materials.append(mat_material_001)
me_cube_016.use_remesh_preserve_volume = False
me_cube_016.use_remesh_preserve_attributes = False
me_cube_016.use_mirror_vertex_groups = False
me_cube_016.update()
me_cube_015 = bpy.data.meshes.new('Cube.015')
me_cube_015.from_pydata([(1.0, 1.0, -1.0), (1.0, -1.0, -1.0), (-1.0, -1.0, -1.0), (-1.0, 1.0, -1.0), (1.0, 1.0, 1.0), (1.0, -1.0, 1.0), (-1.0, -1.0, 1.0), (-1.0, 1.0, 1.0)], [], [(0, 1, 2, 3), (4, 7, 6, 5), (0, 4, 5, 1), (1, 5, 6, 2), (2, 6, 7, 3), (4, 0, 3, 7)])
me_cube_015.materials.append(mat_material_001)
me_cube_015.use_remesh_preserve_volume = False
me_cube_015.use_remesh_preserve_attributes = False
me_cube_015.use_mirror_vertex_groups = False
me_cube_015.update()
me_cube_014 = bpy.data.meshes.new('Cube.014')
me_cube_014.from_pydata([(1.0, 1.0, -1.0), (1.0, -1.0, -1.0), (-1.0, -1.0, -1.0), (-1.0, 1.0, -1.0), (1.0, 1.0, 1.0), (1.0, -1.0, 1.0), (-1.0, -1.0, 1.0), (-1.0, 1.0, 1.0)], [], [(0, 1, 2, 3), (4, 7, 6, 5), (0, 4, 5, 1), (1, 5, 6, 2), (2, 6, 7, 3), (4, 0, 3, 7)])
me_cube_014.materials.append(mat_material_001)
me_cube_014.use_remesh_preserve_volume = False
me_cube_014.use_remesh_preserve_attributes = False
me_cube_014.use_mirror_vertex_groups = False
me_cube_014.update()
me_cube_013 = bpy.data.meshes.new('Cube.013')
me_cube_013.from_pydata([(1.0, 1.0, -1.0), (1.0, -1.0, -1.0), (-1.0, -1.0, -1.0), (-1.0, 1.0, -1.0), (1.0, 1.0, 1.0), (1.0, -1.0, 1.0), (-1.0, -1.0, 1.0), (-1.0, 1.0, 1.0)], [], [(0, 1, 2, 3), (4, 7, 6, 5), (0, 4, 5, 1), (1, 5, 6, 2), (2, 6, 7, 3), (4, 0, 3, 7)])
me_cube_013.materials.append(mat_material_001)
me_cube_013.use_remesh_preserve_volume = False
me_cube_013.use_remesh_preserve_attributes = False
me_cube_013.use_mirror_vertex_groups = False
me_cube_013.update()
me_cube_012 = bpy.data.meshes.new('Cube.012')
me_cube_012.from_pydata([(1.0, 1.0, -1.0), (1.0, -1.0, -1.0), (-1.0, -1.0, -1.0), (-1.0, 1.0, -1.0), (1.0, 1.0, 1.0), (1.0, -1.0, 1.0), (-1.0, -1.0, 1.0), (-1.0, 1.0, 1.0)], [], [(0, 1, 2, 3), (4, 7, 6, 5), (0, 4, 5, 1), (1, 5, 6, 2), (2, 6, 7, 3), (4, 0, 3, 7)])
me_cube_012.materials.append(mat_material_001)
me_cube_012.use_remesh_preserve_volume = False
me_cube_012.use_remesh_preserve_attributes = False
me_cube_012.use_mirror_vertex_groups = False
me_cube_012.update()
me_cube_011 = bpy.data.meshes.new('Cube.011')
me_cube_011.from_pydata([(1.0, 1.0, -1.0), (1.0, -1.0, -1.0), (-1.0, -1.0, -1.0), (-1.0, 1.0, -1.0), (1.0, 1.0, 1.0), (1.0, -1.0, 1.0), (-1.0, -1.0, 1.0), (-1.0, 1.0, 1.0)], [], [(0, 1, 2, 3), (4, 7, 6, 5), (0, 4, 5, 1), (1, 5, 6, 2), (2, 6, 7, 3), (4, 0, 3, 7)])
me_cube_011.materials.append(mat_material_001)
me_cube_011.use_remesh_preserve_volume = False
me_cube_011.use_remesh_preserve_attributes = False
me_cube_011.use_mirror_vertex_groups = False
me_cube_011.update()
me_cube_010 = bpy.data.meshes.new('Cube.010')
me_cube_010.from_pydata([(1.0, 1.0, -1.0), (1.0, -1.0, -1.0), (-1.0, -1.0, -1.0), (-1.0, 1.0, -1.0), (1.0, 1.0, 1.0), (1.0, -1.0, 1.0), (-1.0, -1.0, 1.0), (-1.0, 1.0, 1.0)], [], [(0, 1, 2, 3), (4, 7, 6, 5), (0, 4, 5, 1), (1, 5, 6, 2), (2, 6, 7, 3), (4, 0, 3, 7)])
me_cube_010.materials.append(mat_material_001)
me_cube_010.use_remesh_preserve_volume = False
me_cube_010.use_remesh_preserve_attributes = False
me_cube_010.use_mirror_vertex_groups = False
me_cube_010.update()
me_cube_009 = bpy.data.meshes.new('Cube.009')
me_cube_009.from_pydata([(1.0, 1.0, -1.0), (1.0, -1.0, -1.0), (-1.0, -1.0, -1.0), (-1.0, 1.0, -1.0), (1.0, 1.0, 1.0), (1.0, -1.0, 1.0), (-1.0, -1.0, 1.0), (-1.0, 1.0, 1.0)], [], [(0, 1, 2, 3), (4, 7, 6, 5), (0, 4, 5, 1), (1, 5, 6, 2), (2, 6, 7, 3), (4, 0, 3, 7)])
me_cube_009.materials.append(mat_material_001)
me_cube_009.use_remesh_preserve_volume = False
me_cube_009.use_remesh_preserve_attributes = False
me_cube_009.use_mirror_vertex_groups = False
me_cube_009.update()
me_cube_008 = bpy.data.meshes.new('Cube.008')
me_cube_008.from_pydata([(1.0, 1.0, -1.0), (1.0, -1.0, -1.0), (-1.0, -1.0, -1.0), (-1.0, 1.0, -1.0), (1.0, 1.0, 1.0), (1.0, -1.0, 1.0), (-1.0, -1.0, 1.0), (-1.0, 1.0, 1.0)], [], [(0, 1, 2, 3), (4, 7, 6, 5), (0, 4, 5, 1), (1, 5, 6, 2), (2, 6, 7, 3), (4, 0, 3, 7)])
me_cube_008.materials.append(mat_material_001)
me_cube_008.use_remesh_preserve_volume = False
me_cube_008.use_remesh_preserve_attributes = False
me_cube_008.use_mirror_vertex_groups = False
me_cube_008.update()
me_cube_007 = bpy.data.meshes.new('Cube.007')
me_cube_007.from_pydata([(1.0, 1.0, -1.0), (1.0, -1.0, -1.0), (-1.0, -1.0, -1.0), (-1.0, 1.0, -1.0), (1.0, 1.0, 1.0), (1.0, -1.0, 1.0), (-1.0, -1.0, 1.0), (-1.0, 1.0, 1.0)], [], [(0, 1, 2, 3), (4, 7, 6, 5), (0, 4, 5, 1), (1, 5, 6, 2), (2, 6, 7, 3), (4, 0, 3, 7)])
me_cube_007.materials.append(mat_material_001)
me_cube_007.use_remesh_preserve_volume = False
me_cube_007.use_remesh_preserve_attributes = False
me_cube_007.use_mirror_vertex_groups = False
me_cube_007.update()
me_cube_006 = bpy.data.meshes.new('Cube.006')
me_cube_006.from_pydata([(1.0, 1.0, -1.0), (1.0, -1.0, -1.0), (-1.0, -1.0, -1.0), (-1.0, 1.0, -1.0), (1.0, 1.0, 1.0), (1.0, -1.0, 1.0), (-1.0, -1.0, 1.0), (-1.0, 1.0, 1.0)], [], [(0, 1, 2, 3), (4, 7, 6, 5), (0, 4, 5, 1), (1, 5, 6, 2), (2, 6, 7, 3), (4, 0, 3, 7)])
me_cube_006.materials.append(mat_material_001)
me_cube_006.use_remesh_preserve_volume = False
me_cube_006.use_remesh_preserve_attributes = False
me_cube_006.use_mirror_vertex_groups = False
me_cube_006.update()
me_cube_005 = bpy.data.meshes.new('Cube.005')
me_cube_005.from_pydata([(1.0, 1.0, -1.0), (1.0, -1.0, -1.0), (-1.0, -1.0, -1.0), (-1.0, 1.0, -1.0), (1.0, 1.0, 1.0), (1.0, -1.0, 1.0), (-1.0, -1.0, 1.0), (-1.0, 1.0, 1.0)], [], [(0, 1, 2, 3), (4, 7, 6, 5), (0, 4, 5, 1), (1, 5, 6, 2), (2, 6, 7, 3), (4, 0, 3, 7)])
me_cube_005.materials.append(mat_material_001)
me_cube_005.use_remesh_preserve_volume = False
me_cube_005.use_remesh_preserve_attributes = False
me_cube_005.use_mirror_vertex_groups = False
me_cube_005.update()
me_cube_004 = bpy.data.meshes.new('Cube.004')
me_cube_004.from_pydata([(1.0, 1.0, -1.0), (1.0, -1.0, -1.0), (-1.0, -1.0, -1.0), (-1.0, 1.0, -1.0), (1.0, 1.0, 1.0), (1.0, -1.0, 1.0), (-1.0, -1.0, 1.0), (-1.0, 1.0, 1.0)], [], [(0, 1, 2, 3), (4, 7, 6, 5), (0, 4, 5, 1), (1, 5, 6, 2), (2, 6, 7, 3), (4, 0, 3, 7)])
me_cube_004.materials.append(mat_material_001)
me_cube_004.use_remesh_preserve_volume = False
me_cube_004.use_remesh_preserve_attributes = False
me_cube_004.use_mirror_vertex_groups = False
me_cube_004.update()
me_cube_003 = bpy.data.meshes.new('Cube.003')
me_cube_003.from_pydata([(1.0, 1.0, -1.0), (1.0, -1.0, -1.0), (-1.0, -1.0, -1.0), (-1.0, 1.0, -1.0), (1.0, 1.0, 1.0), (1.0, -1.0, 1.0), (-1.0, -1.0, 1.0), (-1.0, 1.0, 1.0)], [], [(0, 1, 2, 3), (4, 7, 6, 5), (0, 4, 5, 1), (1, 5, 6, 2), (2, 6, 7, 3), (4, 0, 3, 7)])
me_cube_003.materials.append(mat_material_001)
me_cube_003.use_remesh_preserve_volume = False
me_cube_003.use_remesh_preserve_attributes = False
me_cube_003.use_mirror_vertex_groups = False
me_cube_003.update()
me_cube_002 = bpy.data.meshes.new('Cube.002')
me_cube_002.from_pydata([(1.0, 1.0, -1.0), (1.0, -1.0, -1.0), (-1.0, -1.0, -1.0), (-1.0, 1.0, -1.0), (1.0, 1.0, 1.0), (1.0, -1.0, 1.0), (-1.0, -1.0, 1.0), (-1.0, 1.0, 1.0)], [], [(0, 1, 2, 3), (4, 7, 6, 5), (0, 4, 5, 1), (1, 5, 6, 2), (2, 6, 7, 3), (4, 0, 3, 7)])
me_cube_002.materials.append(mat_material_001)
me_cube_002.use_remesh_preserve_volume = False
me_cube_002.use_remesh_preserve_attributes = False
me_cube_002.use_mirror_vertex_groups = False
me_cube_002.update()
me_cube = bpy.data.meshes.new('Cube')
me_cube.from_pydata([(1.0, 1.0, -1.0), (1.0, -1.0, -1.0), (-1.0, -1.0, -1.0), (-1.0, 1.0, -1.0), (1.0, 1.0, 1.0), (1.0, -1.0, 1.0), (-1.0, -1.0, 1.0), (-1.0, 1.0, 1.0)], [], [(0, 1, 2, 3), (4, 7, 6, 5), (0, 4, 5, 1), (1, 5, 6, 2), (2, 6, 7, 3), (4, 0, 3, 7)])
me_cube.materials.append(mat_material_002)
me_cube.use_remesh_preserve_volume = False
me_cube.use_remesh_preserve_attributes = False
me_cube.use_mirror_vertex_groups = False
me_cube.update()
me_cube_001 = bpy.data.meshes.new('Cube.001')
me_cube_001.from_pydata([(1.0, 1.0, -1.0), (1.0, -1.0, -1.0), (-1.0, -1.0, -1.0), (-1.0, 1.0, -1.0), (1.0, 1.0, 1.0), (1.0, -1.0, 1.0), (-1.0, -1.0, 1.0), (-1.0, 1.0, 1.0)], [], [(0, 1, 2, 3), (4, 7, 6, 5), (0, 4, 5, 1), (1, 5, 6, 2), (2, 6, 7, 3), (4, 0, 3, 7)])
me_cube_001.materials.append(mat_material_001)
me_cube_001.use_remesh_preserve_volume = False
me_cube_001.use_remesh_preserve_attributes = False
me_cube_001.use_mirror_vertex_groups = False
me_cube_001.update()

# ---- objects
ob_camera = bpy.data.objects.new('Camera', cam_camera_004)
ob_boardbase_098 = bpy.data.objects.new('Boardbase.098', me_cube_071)
ob_boardbase_097 = bpy.data.objects.new('Boardbase.097', me_cube_070)
ob_boardbase_096 = bpy.data.objects.new('Boardbase.096', me_cube_069)
ob_boardbase_095 = bpy.data.objects.new('Boardbase.095', me_cube_068)
ob_boardbase_094 = bpy.data.objects.new('Boardbase.094', me_cube_067)
ob_boardbase_093 = bpy.data.objects.new('Boardbase.093', me_cube_066)
ob_boardbase_092 = bpy.data.objects.new('Boardbase.092', me_cube_065)
ob_boardbase_091 = bpy.data.objects.new('Boardbase.091', me_cube_064)
ob_boardbase_090 = bpy.data.objects.new('Boardbase.090', me_cube_063)
ob_boardbase_089 = bpy.data.objects.new('Boardbase.089', me_cube_062)
ob_boardbase_088 = bpy.data.objects.new('Boardbase.088', me_cube_061)
ob_boardbase_087 = bpy.data.objects.new('Boardbase.087', me_cube_060)
ob_boardbase_086 = bpy.data.objects.new('Boardbase.086', me_cube_059)
ob_boardbase_085 = bpy.data.objects.new('Boardbase.085', me_cube_058)
ob_boardbase_084 = bpy.data.objects.new('Boardbase.084', me_cube_057)
ob_boardbase_083 = bpy.data.objects.new('Boardbase.083', me_cube_056)
ob_boardbase_082 = bpy.data.objects.new('Boardbase.082', me_cube_055)
ob_boardbase_081 = bpy.data.objects.new('Boardbase.081', me_cube_054)
ob_boardbase_080 = bpy.data.objects.new('Boardbase.080', me_cube_053)
ob_boardbase_079 = bpy.data.objects.new('Boardbase.079', me_cube_052)
ob_boardbase_078 = bpy.data.objects.new('Boardbase.078', me_cube_051)
ob_boardbase_077 = bpy.data.objects.new('Boardbase.077', me_cube_048)
ob_boardbase_072 = bpy.data.objects.new('Boardbase.072', me_cube_045)
ob_boardbase_071 = bpy.data.objects.new('Boardbase.071', me_cube_045)
ob_boardbase_070 = bpy.data.objects.new('Boardbase.070', me_cube_045)
ob_boardbase_069 = bpy.data.objects.new('Boardbase.069', me_cube_044)
ob_center_008 = bpy.data.objects.new('center.008', me_cube_043)
ob_center_007 = bpy.data.objects.new('center.007', me_cube_042)
ob_boardbase_068 = bpy.data.objects.new('Boardbase.068', me_cube_041)
ob_boardbase_067 = bpy.data.objects.new('Boardbase.067', me_cube_040)
ob_boardbase_066 = bpy.data.objects.new('Boardbase.066', me_cube_040)
ob_boardbase_065 = bpy.data.objects.new('Boardbase.065', me_cube_040)
ob_boardbase_064 = bpy.data.objects.new('Boardbase.064', me_cube_039)
ob_boardbase_063 = bpy.data.objects.new('Boardbase.063', me_cube_039)
ob_boardbase_062 = bpy.data.objects.new('Boardbase.062', me_cube_039)
ob_boardbase_061 = bpy.data.objects.new('Boardbase.061', me_cube_038)
ob_center_006 = bpy.data.objects.new('center.006', me_cube_037)
ob_center_005 = bpy.data.objects.new('center.005', me_cube_036)
ob_boardbase_060 = bpy.data.objects.new('Boardbase.060', me_cube_035)
ob_boardbase_059 = bpy.data.objects.new('Boardbase.059', me_cube_034)
ob_boardbase_058 = bpy.data.objects.new('Boardbase.058', me_cube_034)
ob_boardbase_057 = bpy.data.objects.new('Boardbase.057', me_cube_034)
ob_boardbase_056 = bpy.data.objects.new('Boardbase.056', me_cube_033)
ob_boardbase_055 = bpy.data.objects.new('Boardbase.055', me_cube_033)
ob_boardbase_054 = bpy.data.objects.new('Boardbase.054', me_cube_033)
ob_boardbase_053 = bpy.data.objects.new('Boardbase.053', me_cube_032)
ob_boardbase_052 = bpy.data.objects.new('Boardbase.052', me_cube_031)
ob_boardbase_051 = bpy.data.objects.new('Boardbase.051', me_cube_030)
ob_boardbase_050 = bpy.data.objects.new('Boardbase.050', me_cube_030)
ob_boardbase_049 = bpy.data.objects.new('Boardbase.049', me_cube_030)
ob_boardbase_048 = bpy.data.objects.new('Boardbase.048', me_cube_029)
ob_boardbase_047 = bpy.data.objects.new('Boardbase.047', me_cube_029)
ob_boardbase_046 = bpy.data.objects.new('Boardbase.046', me_cube_029)
ob_boardbase_045 = bpy.data.objects.new('Boardbase.045', me_cube_028)
ob_boardbase_044 = bpy.data.objects.new('Boardbase.044', me_cube_027)
ob_boardbase_043 = bpy.data.objects.new('Boardbase.043', me_cube_026)
ob_boardbase_042 = bpy.data.objects.new('Boardbase.042', me_cube_026)
ob_boardbase_041 = bpy.data.objects.new('Boardbase.041', me_cube_026)
ob_boardbase_040 = bpy.data.objects.new('Boardbase.040', me_cube_025)
ob_boardbase_039 = bpy.data.objects.new('Boardbase.039', me_cube_024)
ob_boardbase_038 = bpy.data.objects.new('Boardbase.038', me_cube_024)
ob_boardbase_037 = bpy.data.objects.new('Boardbase.037', me_cube_024)
ob_boardbase_036 = bpy.data.objects.new('Boardbase.036', me_cube_023)
ob_boardbase_035 = bpy.data.objects.new('Boardbase.035', me_cube_023)
ob_boardbase_034 = bpy.data.objects.new('Boardbase.034', me_cube_023)
ob_boardbase_033 = bpy.data.objects.new('Boardbase.033', me_cube_022)
ob_boardbase_032 = bpy.data.objects.new('Boardbase.032', me_cube_021)
ob_boardbase_031 = bpy.data.objects.new('Boardbase.031', me_cube_020)
ob_boardbase_030 = bpy.data.objects.new('Boardbase.030', me_cube_020)
ob_boardbase_029 = bpy.data.objects.new('Boardbase.029', me_cube_020)
ob_boardbase_028 = bpy.data.objects.new('Boardbase.028', me_cube_019)
ob_boardbase_027 = bpy.data.objects.new('Boardbase.027', me_cube_019)
ob_boardbase_026 = bpy.data.objects.new('Boardbase.026', me_cube_019)
ob_boardbase_025 = bpy.data.objects.new('Boardbase.025', me_cube_018)
ob_boardbase_024 = bpy.data.objects.new('Boardbase.024', me_cube_017)
ob_boardbase_023 = bpy.data.objects.new('Boardbase.023', me_cube_016)
ob_boardbase_022 = bpy.data.objects.new('Boardbase.022', me_cube_016)
ob_boardbase_021 = bpy.data.objects.new('Boardbase.021', me_cube_016)
ob_boardbase_020 = bpy.data.objects.new('Boardbase.020', me_cube_015)
ob_boardbase_019 = bpy.data.objects.new('Boardbase.019', me_cube_015)
ob_boardbase_018 = bpy.data.objects.new('Boardbase.018', me_cube_015)
ob_boardbase_017 = bpy.data.objects.new('Boardbase.017', me_cube_014)
ob_center_004 = bpy.data.objects.new('center.004', me_cube_013)
ob_center_003 = bpy.data.objects.new('center.003', me_cube_012)
ob_boardbase_016 = bpy.data.objects.new('Boardbase.016', me_cube_011)
ob_boardbase_015 = bpy.data.objects.new('Boardbase.015', me_cube_010)
ob_boardbase_014 = bpy.data.objects.new('Boardbase.014', me_cube_010)
ob_boardbase_013 = bpy.data.objects.new('Boardbase.013', me_cube_010)
ob_boardbase_012 = bpy.data.objects.new('Boardbase.012', me_cube_009)
ob_boardbase_011 = bpy.data.objects.new('Boardbase.011', me_cube_009)
ob_boardbase_010 = bpy.data.objects.new('Boardbase.010', me_cube_009)
ob_boardbase_009 = bpy.data.objects.new('Boardbase.009', me_cube_008)
ob_center_002 = bpy.data.objects.new('center.002', me_cube_007)
ob_center_001 = bpy.data.objects.new('center.001', me_cube_006)
ob_boardbase_008 = bpy.data.objects.new('Boardbase.008', me_cube_005)
ob_boardbase_007 = bpy.data.objects.new('Boardbase.007', me_cube_004)
ob_boardbase_006 = bpy.data.objects.new('Boardbase.006', me_cube_004)
ob_boardbase_001 = bpy.data.objects.new('Boardbase.001', me_cube_004)
ob_boardbase_005 = bpy.data.objects.new('Boardbase.005', me_cube_003)
ob_boardbase_004 = bpy.data.objects.new('Boardbase.004', me_cube_003)
ob_boardbase_003 = bpy.data.objects.new('Boardbase.003', me_cube_003)
ob_boardbase_002 = bpy.data.objects.new('Boardbase.002', me_cube_002)
ob_boardbase = bpy.data.objects.new('Boardbase', me_cube)
ob_center = bpy.data.objects.new('center', me_cube_001)

# ---- transforms, parenting, visibility, modifiers, constraints
ob_camera.location = (-18.64, -21.18, 12.71)
ob_camera.rotation_euler = (1.018, 0.002182, -0.4994)
ob_camera.lineart.crease_threshold = 0.0
ob_boardbase_098.location = (-16.5, -16.5, -0.5)
ob_boardbase_098.rotation_euler = (0.0, 0.0, 1.571)
ob_boardbase_098.scale = (2.5, 2.5, 0.5)
ob_boardbase_098.lock_rotations_4d = False
ob_boardbase_098.empty_display_type = 'ARROWS'
ob_boardbase_098.lineart.crease_threshold = 0.0
ob_boardbase_097.location = (-16.5, 16.5, -0.5)
ob_boardbase_097.rotation_euler = (0.0, -0.0, 3.142)
ob_boardbase_097.scale = (2.5, 2.5, 0.5)
ob_boardbase_097.lock_rotations_4d = False
ob_boardbase_097.empty_display_type = 'ARROWS'
ob_boardbase_097.lineart.crease_threshold = 0.0
ob_boardbase_096.location = (16.5, 16.5, -0.5)
ob_boardbase_096.rotation_euler = (0.0, -0.0, 4.712)
ob_boardbase_096.scale = (2.5, 2.5, 0.5)
ob_boardbase_096.lock_rotations_4d = False
ob_boardbase_096.empty_display_type = 'ARROWS'
ob_boardbase_096.lineart.crease_threshold = 0.0
ob_boardbase_095.location = (16.5, -16.5, -0.5)
ob_boardbase_095.scale = (2.5, 2.5, 0.5)
ob_boardbase_095.lock_rotations_4d = False
ob_boardbase_095.empty_display_type = 'ARROWS'
ob_boardbase_095.lineart.crease_threshold = 0.0
ob_boardbase_094.location = (-16.5, -12.0, -0.5)
ob_boardbase_094.scale = (2.5, 0.9997, 0.5)
ob_boardbase_094.lock_rotations_4d = False
ob_boardbase_094.empty_display_type = 'ARROWS'
ob_boardbase_094.lineart.crease_threshold = 0.0
ob_boardbase_093.location = (-16.5, -9.0, -0.5)
ob_boardbase_093.scale = (2.5, 0.9997, 0.5)
ob_boardbase_093.lock_rotations_4d = False
ob_boardbase_093.empty_display_type = 'ARROWS'
ob_boardbase_093.lineart.crease_threshold = 0.0
ob_boardbase_092.location = (-16.5, -3.0, -0.5)
ob_boardbase_092.scale = (2.5, 0.9997, 0.5)
ob_boardbase_092.lock_rotations_4d = False
ob_boardbase_092.empty_display_type = 'ARROWS'
ob_boardbase_092.lineart.crease_threshold = 0.0
ob_boardbase_091.location = (-16.5, -6.0, -0.5)
ob_boardbase_091.scale = (2.5, 0.9997, 0.5)
ob_boardbase_091.lock_rotations_4d = False
ob_boardbase_091.empty_display_type = 'ARROWS'
ob_boardbase_091.lineart.crease_threshold = 0.0
ob_boardbase_090.location = (-16.5, 6.0, -0.5)
ob_boardbase_090.scale = (2.5, 0.9997, 0.5)
ob_boardbase_090.lock_rotations_4d = False
ob_boardbase_090.empty_display_type = 'ARROWS'
ob_boardbase_090.lineart.crease_threshold = 0.0
ob_boardbase_089.location = (-16.5, 9.0, -0.5)
ob_boardbase_089.scale = (2.5, 0.9997, 0.5)
ob_boardbase_089.lock_rotations_4d = False
ob_boardbase_089.empty_display_type = 'ARROWS'
ob_boardbase_089.lineart.crease_threshold = 0.0
ob_boardbase_088.location = (-16.5, 3.0, -0.5)
ob_boardbase_088.scale = (2.5, 0.9997, 0.5)
ob_boardbase_088.lock_rotations_4d = False
ob_boardbase_088.empty_display_type = 'ARROWS'
ob_boardbase_088.lineart.crease_threshold = 0.0
ob_boardbase_087.location = (-16.5, 0.0, -0.5)
ob_boardbase_087.scale = (2.5, 0.9997, 0.5)
ob_boardbase_087.lock_rotations_4d = False
ob_boardbase_087.empty_display_type = 'ARROWS'
ob_boardbase_087.lineart.crease_threshold = 0.0
ob_boardbase_086.location = (-16.5, 12.0, -0.5)
ob_boardbase_086.scale = (2.5, 0.9997, 0.5)
ob_boardbase_086.lock_rotations_4d = False
ob_boardbase_086.empty_display_type = 'ARROWS'
ob_boardbase_086.lineart.crease_threshold = 0.0
ob_boardbase_085.location = (16.5, 12.0, -0.5)
ob_boardbase_085.scale = (2.5, 0.9997, 0.5)
ob_boardbase_085.lock_rotations_4d = False
ob_boardbase_085.empty_display_type = 'ARROWS'
ob_boardbase_085.lineart.crease_threshold = 0.0
ob_boardbase_084.location = (16.5, 0.0, -0.5)
ob_boardbase_084.scale = (2.5, 0.9997, 0.5)
ob_boardbase_084.lock_rotations_4d = False
ob_boardbase_084.empty_display_type = 'ARROWS'
ob_boardbase_084.lineart.crease_threshold = 0.0
ob_boardbase_083.location = (16.5, 3.0, -0.5)
ob_boardbase_083.scale = (2.5, 0.9997, 0.5)
ob_boardbase_083.lock_rotations_4d = False
ob_boardbase_083.empty_display_type = 'ARROWS'
ob_boardbase_083.lineart.crease_threshold = 0.0
ob_boardbase_082.location = (16.5, 9.0, -0.5)
ob_boardbase_082.scale = (2.5, 0.9997, 0.5)
ob_boardbase_082.lock_rotations_4d = False
ob_boardbase_082.empty_display_type = 'ARROWS'
ob_boardbase_082.lineart.crease_threshold = 0.0
ob_boardbase_081.location = (16.5, 6.0, -0.5)
ob_boardbase_081.scale = (2.5, 0.9997, 0.5)
ob_boardbase_081.lock_rotations_4d = False
ob_boardbase_081.empty_display_type = 'ARROWS'
ob_boardbase_081.lineart.crease_threshold = 0.0
ob_boardbase_080.location = (16.5, -6.0, -0.5)
ob_boardbase_080.scale = (2.5, 0.9997, 0.5)
ob_boardbase_080.lock_rotations_4d = False
ob_boardbase_080.empty_display_type = 'ARROWS'
ob_boardbase_080.lineart.crease_threshold = 0.0
ob_boardbase_079.location = (16.5, -3.0, -0.5)
ob_boardbase_079.scale = (2.5, 0.9997, 0.5)
ob_boardbase_079.lock_rotations_4d = False
ob_boardbase_079.empty_display_type = 'ARROWS'
ob_boardbase_079.lineart.crease_threshold = 0.0
ob_boardbase_078.location = (16.5, -9.0, -0.5)
ob_boardbase_078.scale = (2.5, 0.9997, 0.5)
ob_boardbase_078.lock_rotations_4d = False
ob_boardbase_078.empty_display_type = 'ARROWS'
ob_boardbase_078.lineart.crease_threshold = 0.0
ob_boardbase_077.location = (16.5, -12.0, -0.5)
ob_boardbase_077.scale = (2.5, 0.9997, 0.5)
ob_boardbase_077.lock_rotations_4d = False
ob_boardbase_077.empty_display_type = 'ARROWS'
ob_boardbase_077.lineart.crease_threshold = 0.0
ob_boardbase_072.location = (-12.0, -12.0, -0.5)
ob_boardbase_072.scale = (0.9997, 0.9997, 0.5)
ob_boardbase_072.lock_rotations_4d = False
ob_boardbase_072.empty_display_type = 'ARROWS'
ob_boardbase_072.lineart.crease_threshold = 0.0
ob_boardbase_071.location = (-12.0, -9.0, -0.5)
ob_boardbase_071.scale = (0.9997, 0.9997, 0.5)
ob_boardbase_071.lock_rotations_4d = False
ob_boardbase_071.empty_display_type = 'ARROWS'
ob_boardbase_071.lineart.crease_threshold = 0.0
ob_boardbase_070.location = (-12.0, -6.0, -0.5)
ob_boardbase_070.scale = (0.9997, 0.9997, 0.5)
ob_boardbase_070.lock_rotations_4d = False
ob_boardbase_070.empty_display_type = 'ARROWS'
ob_boardbase_070.lineart.crease_threshold = 0.0
ob_boardbase_069.location = (-12.0, -3.0, -0.5)
ob_boardbase_069.scale = (0.9997, 0.9997, 0.5)
ob_boardbase_069.lock_rotations_4d = False
ob_boardbase_069.empty_display_type = 'ARROWS'
ob_boardbase_069.lineart.crease_threshold = 0.0
ob_center_008.location = (-12.0, 0.0, -0.5)
ob_center_008.scale = (0.9997, 0.9997, 0.5)
ob_center_008.lock_rotations_4d = False
ob_center_008.empty_display_type = 'ARROWS'
ob_center_008.lineart.crease_threshold = 0.0
ob_center_007.location = (-9.0, 0.0, -0.5)
ob_center_007.scale = (0.9997, 0.9997, 0.5)
ob_center_007.lock_rotations_4d = False
ob_center_007.empty_display_type = 'ARROWS'
ob_center_007.lineart.crease_threshold = 0.0
ob_boardbase_068.location = (-9.0, -3.0, -0.5)
ob_boardbase_068.scale = (0.9997, 0.9997, 0.5)
ob_boardbase_068.lock_rotations_4d = False
ob_boardbase_068.empty_display_type = 'ARROWS'
ob_boardbase_068.lineart.crease_threshold = 0.0
ob_boardbase_067.location = (-9.0, -6.0, -0.5)
ob_boardbase_067.scale = (0.9997, 0.9997, 0.5)
ob_boardbase_067.lock_rotations_4d = False
ob_boardbase_067.empty_display_type = 'ARROWS'
ob_boardbase_067.lineart.crease_threshold = 0.0
ob_boardbase_066.location = (-9.0, -9.0, -0.5)
ob_boardbase_066.scale = (0.9997, 0.9997, 0.5)
ob_boardbase_066.lock_rotations_4d = False
ob_boardbase_066.empty_display_type = 'ARROWS'
ob_boardbase_066.lineart.crease_threshold = 0.0
ob_boardbase_065.location = (-9.0, -12.0, -0.5)
ob_boardbase_065.scale = (0.9997, 0.9997, 0.5)
ob_boardbase_065.lock_rotations_4d = False
ob_boardbase_065.empty_display_type = 'ARROWS'
ob_boardbase_065.lineart.crease_threshold = 0.0
ob_boardbase_064.location = (-6.0, -12.0, -0.5)
ob_boardbase_064.scale = (0.9997, 0.9997, 0.5)
ob_boardbase_064.lock_rotations_4d = False
ob_boardbase_064.empty_display_type = 'ARROWS'
ob_boardbase_064.lineart.crease_threshold = 0.0
ob_boardbase_063.location = (-6.0, -9.0, -0.5)
ob_boardbase_063.scale = (0.9997, 0.9997, 0.5)
ob_boardbase_063.lock_rotations_4d = False
ob_boardbase_063.empty_display_type = 'ARROWS'
ob_boardbase_063.lineart.crease_threshold = 0.0
ob_boardbase_062.location = (-6.0, -6.0, -0.5)
ob_boardbase_062.scale = (0.9997, 0.9997, 0.5)
ob_boardbase_062.lock_rotations_4d = False
ob_boardbase_062.empty_display_type = 'ARROWS'
ob_boardbase_062.lineart.crease_threshold = 0.0
ob_boardbase_061.location = (-6.0, -3.0, -0.5)
ob_boardbase_061.scale = (0.9997, 0.9997, 0.5)
ob_boardbase_061.lock_rotations_4d = False
ob_boardbase_061.empty_display_type = 'ARROWS'
ob_boardbase_061.lineart.crease_threshold = 0.0
ob_center_006.location = (-6.0, 0.0, -0.5)
ob_center_006.scale = (0.9997, 0.9997, 0.5)
ob_center_006.lock_rotations_4d = False
ob_center_006.empty_display_type = 'ARROWS'
ob_center_006.lineart.crease_threshold = 0.0
ob_center_005.location = (-3.0, 0.0, -0.5)
ob_center_005.scale = (0.9997, 0.9997, 0.5)
ob_center_005.lock_rotations_4d = False
ob_center_005.empty_display_type = 'ARROWS'
ob_center_005.lineart.crease_threshold = 0.0
ob_boardbase_060.location = (-3.0, -3.0, -0.5)
ob_boardbase_060.scale = (0.9997, 0.9997, 0.5)
ob_boardbase_060.lock_rotations_4d = False
ob_boardbase_060.empty_display_type = 'ARROWS'
ob_boardbase_060.lineart.crease_threshold = 0.0
ob_boardbase_059.location = (-3.0, -6.0, -0.5)
ob_boardbase_059.scale = (0.9997, 0.9997, 0.5)
ob_boardbase_059.lock_rotations_4d = False
ob_boardbase_059.empty_display_type = 'ARROWS'
ob_boardbase_059.lineart.crease_threshold = 0.0
ob_boardbase_058.location = (-3.0, -9.0, -0.5)
ob_boardbase_058.scale = (0.9997, 0.9997, 0.5)
ob_boardbase_058.lock_rotations_4d = False
ob_boardbase_058.empty_display_type = 'ARROWS'
ob_boardbase_058.lineart.crease_threshold = 0.0
ob_boardbase_057.location = (-3.0, -12.0, -0.5)
ob_boardbase_057.scale = (0.9997, 0.9997, 0.5)
ob_boardbase_057.lock_rotations_4d = False
ob_boardbase_057.empty_display_type = 'ARROWS'
ob_boardbase_057.lineart.crease_threshold = 0.0
ob_boardbase_056.location = (-3.0, 3.0, -0.5)
ob_boardbase_056.scale = (0.9997, 0.9997, 0.5)
ob_boardbase_056.lock_rotations_4d = False
ob_boardbase_056.empty_display_type = 'ARROWS'
ob_boardbase_056.lineart.crease_threshold = 0.0
ob_boardbase_055.location = (-3.0, 6.0, -0.5)
ob_boardbase_055.scale = (0.9997, 0.9997, 0.5)
ob_boardbase_055.lock_rotations_4d = False
ob_boardbase_055.empty_display_type = 'ARROWS'
ob_boardbase_055.lineart.crease_threshold = 0.0
ob_boardbase_054.location = (-3.0, 9.0, -0.5)
ob_boardbase_054.scale = (0.9997, 0.9997, 0.5)
ob_boardbase_054.lock_rotations_4d = False
ob_boardbase_054.empty_display_type = 'ARROWS'
ob_boardbase_054.lineart.crease_threshold = 0.0
ob_boardbase_053.location = (-3.0, 12.0, -0.5)
ob_boardbase_053.scale = (0.9997, 0.9997, 0.5)
ob_boardbase_053.lock_rotations_4d = False
ob_boardbase_053.empty_display_type = 'ARROWS'
ob_boardbase_053.lineart.crease_threshold = 0.0
ob_boardbase_052.location = (-6.0, 12.0, -0.5)
ob_boardbase_052.scale = (0.9997, 0.9997, 0.5)
ob_boardbase_052.lock_rotations_4d = False
ob_boardbase_052.empty_display_type = 'ARROWS'
ob_boardbase_052.lineart.crease_threshold = 0.0
ob_boardbase_051.location = (-6.0, 9.0, -0.5)
ob_boardbase_051.scale = (0.9997, 0.9997, 0.5)
ob_boardbase_051.lock_rotations_4d = False
ob_boardbase_051.empty_display_type = 'ARROWS'
ob_boardbase_051.lineart.crease_threshold = 0.0
ob_boardbase_050.location = (-6.0, 6.0, -0.5)
ob_boardbase_050.scale = (0.9997, 0.9997, 0.5)
ob_boardbase_050.lock_rotations_4d = False
ob_boardbase_050.empty_display_type = 'ARROWS'
ob_boardbase_050.lineart.crease_threshold = 0.0
ob_boardbase_049.location = (-6.0, 3.0, -0.5)
ob_boardbase_049.scale = (0.9997, 0.9997, 0.5)
ob_boardbase_049.lock_rotations_4d = False
ob_boardbase_049.empty_display_type = 'ARROWS'
ob_boardbase_049.lineart.crease_threshold = 0.0
ob_boardbase_048.location = (-9.0, 3.0, -0.5)
ob_boardbase_048.scale = (0.9997, 0.9997, 0.5)
ob_boardbase_048.lock_rotations_4d = False
ob_boardbase_048.empty_display_type = 'ARROWS'
ob_boardbase_048.lineart.crease_threshold = 0.0
ob_boardbase_047.location = (-9.0, 6.0, -0.5)
ob_boardbase_047.scale = (0.9997, 0.9997, 0.5)
ob_boardbase_047.lock_rotations_4d = False
ob_boardbase_047.empty_display_type = 'ARROWS'
ob_boardbase_047.lineart.crease_threshold = 0.0
ob_boardbase_046.location = (-9.0, 9.0, -0.5)
ob_boardbase_046.scale = (0.9997, 0.9997, 0.5)
ob_boardbase_046.lock_rotations_4d = False
ob_boardbase_046.empty_display_type = 'ARROWS'
ob_boardbase_046.lineart.crease_threshold = 0.0
ob_boardbase_045.location = (-9.0, 12.0, -0.5)
ob_boardbase_045.scale = (0.9997, 0.9997, 0.5)
ob_boardbase_045.lock_rotations_4d = False
ob_boardbase_045.empty_display_type = 'ARROWS'
ob_boardbase_045.lineart.crease_threshold = 0.0
ob_boardbase_044.location = (-12.0, 12.0, -0.5)
ob_boardbase_044.scale = (0.9997, 0.9997, 0.5)
ob_boardbase_044.lock_rotations_4d = False
ob_boardbase_044.empty_display_type = 'ARROWS'
ob_boardbase_044.lineart.crease_threshold = 0.0
ob_boardbase_043.location = (-12.0, 9.0, -0.5)
ob_boardbase_043.scale = (0.9997, 0.9997, 0.5)
ob_boardbase_043.lock_rotations_4d = False
ob_boardbase_043.empty_display_type = 'ARROWS'
ob_boardbase_043.lineart.crease_threshold = 0.0
ob_boardbase_042.location = (-12.0, 6.0, -0.5)
ob_boardbase_042.scale = (0.9997, 0.9997, 0.5)
ob_boardbase_042.lock_rotations_4d = False
ob_boardbase_042.empty_display_type = 'ARROWS'
ob_boardbase_042.lineart.crease_threshold = 0.0
ob_boardbase_041.location = (-12.0, 3.0, -0.5)
ob_boardbase_041.scale = (0.9997, 0.9997, 0.5)
ob_boardbase_041.lock_rotations_4d = False
ob_boardbase_041.empty_display_type = 'ARROWS'
ob_boardbase_041.lineart.crease_threshold = 0.0
ob_boardbase_040.location = (0.0, 12.0, -0.5)
ob_boardbase_040.scale = (0.9997, 0.9997, 0.5)
ob_boardbase_040.lock_rotations_4d = False
ob_boardbase_040.empty_display_type = 'ARROWS'
ob_boardbase_040.lineart.crease_threshold = 0.0
ob_boardbase_039.location = (0.0, 9.0, -0.5)
ob_boardbase_039.scale = (0.9997, 0.9997, 0.5)
ob_boardbase_039.lock_rotations_4d = False
ob_boardbase_039.empty_display_type = 'ARROWS'
ob_boardbase_039.lineart.crease_threshold = 0.0
ob_boardbase_038.location = (0.0, 6.0, -0.5)
ob_boardbase_038.scale = (0.9997, 0.9997, 0.5)
ob_boardbase_038.lock_rotations_4d = False
ob_boardbase_038.empty_display_type = 'ARROWS'
ob_boardbase_038.lineart.crease_threshold = 0.0
ob_boardbase_037.location = (0.0, 3.0, -0.5)
ob_boardbase_037.scale = (0.9997, 0.9997, 0.5)
ob_boardbase_037.lock_rotations_4d = False
ob_boardbase_037.empty_display_type = 'ARROWS'
ob_boardbase_037.lineart.crease_threshold = 0.0
ob_boardbase_036.location = (3.0, 3.0, -0.5)
ob_boardbase_036.scale = (0.9997, 0.9997, 0.5)
ob_boardbase_036.lock_rotations_4d = False
ob_boardbase_036.empty_display_type = 'ARROWS'
ob_boardbase_036.lineart.crease_threshold = 0.0
ob_boardbase_035.location = (3.0, 6.0, -0.5)
ob_boardbase_035.scale = (0.9997, 0.9997, 0.5)
ob_boardbase_035.lock_rotations_4d = False
ob_boardbase_035.empty_display_type = 'ARROWS'
ob_boardbase_035.lineart.crease_threshold = 0.0
ob_boardbase_034.location = (3.0, 9.0, -0.5)
ob_boardbase_034.scale = (0.9997, 0.9997, 0.5)
ob_boardbase_034.lock_rotations_4d = False
ob_boardbase_034.empty_display_type = 'ARROWS'
ob_boardbase_034.lineart.crease_threshold = 0.0
ob_boardbase_033.location = (3.0, 12.0, -0.5)
ob_boardbase_033.scale = (0.9997, 0.9997, 0.5)
ob_boardbase_033.lock_rotations_4d = False
ob_boardbase_033.empty_display_type = 'ARROWS'
ob_boardbase_033.lineart.crease_threshold = 0.0
ob_boardbase_032.location = (6.0, 12.0, -0.5)
ob_boardbase_032.scale = (0.9997, 0.9997, 0.5)
ob_boardbase_032.lock_rotations_4d = False
ob_boardbase_032.empty_display_type = 'ARROWS'
ob_boardbase_032.lineart.crease_threshold = 0.0
ob_boardbase_031.location = (6.0, 9.0, -0.5)
ob_boardbase_031.scale = (0.9997, 0.9997, 0.5)
ob_boardbase_031.lock_rotations_4d = False
ob_boardbase_031.empty_display_type = 'ARROWS'
ob_boardbase_031.lineart.crease_threshold = 0.0
ob_boardbase_030.location = (6.0, 6.0, -0.5)
ob_boardbase_030.scale = (0.9997, 0.9997, 0.5)
ob_boardbase_030.lock_rotations_4d = False
ob_boardbase_030.empty_display_type = 'ARROWS'
ob_boardbase_030.lineart.crease_threshold = 0.0
ob_boardbase_029.location = (6.0, 3.0, -0.5)
ob_boardbase_029.scale = (0.9997, 0.9997, 0.5)
ob_boardbase_029.lock_rotations_4d = False
ob_boardbase_029.empty_display_type = 'ARROWS'
ob_boardbase_029.lineart.crease_threshold = 0.0
ob_boardbase_028.location = (9.0, 3.0, -0.5)
ob_boardbase_028.scale = (0.9997, 0.9997, 0.5)
ob_boardbase_028.lock_rotations_4d = False
ob_boardbase_028.empty_display_type = 'ARROWS'
ob_boardbase_028.lineart.crease_threshold = 0.0
ob_boardbase_027.location = (9.0, 6.0, -0.5)
ob_boardbase_027.scale = (0.9997, 0.9997, 0.5)
ob_boardbase_027.lock_rotations_4d = False
ob_boardbase_027.empty_display_type = 'ARROWS'
ob_boardbase_027.lineart.crease_threshold = 0.0
ob_boardbase_026.location = (9.0, 9.0, -0.5)
ob_boardbase_026.scale = (0.9997, 0.9997, 0.5)
ob_boardbase_026.lock_rotations_4d = False
ob_boardbase_026.empty_display_type = 'ARROWS'
ob_boardbase_026.lineart.crease_threshold = 0.0
ob_boardbase_025.location = (9.0, 12.0, -0.5)
ob_boardbase_025.scale = (0.9997, 0.9997, 0.5)
ob_boardbase_025.lock_rotations_4d = False
ob_boardbase_025.empty_display_type = 'ARROWS'
ob_boardbase_025.lineart.crease_threshold = 0.0
ob_boardbase_024.location = (12.0, 12.0, -0.5)
ob_boardbase_024.scale = (0.9997, 0.9997, 0.5)
ob_boardbase_024.lock_rotations_4d = False
ob_boardbase_024.empty_display_type = 'ARROWS'
ob_boardbase_024.lineart.crease_threshold = 0.0
ob_boardbase_023.location = (12.0, 9.0, -0.5)
ob_boardbase_023.scale = (0.9997, 0.9997, 0.5)
ob_boardbase_023.lock_rotations_4d = False
ob_boardbase_023.empty_display_type = 'ARROWS'
ob_boardbase_023.lineart.crease_threshold = 0.0
ob_boardbase_022.location = (12.0, 6.0, -0.5)
ob_boardbase_022.scale = (0.9997, 0.9997, 0.5)
ob_boardbase_022.lock_rotations_4d = False
ob_boardbase_022.empty_display_type = 'ARROWS'
ob_boardbase_022.lineart.crease_threshold = 0.0
ob_boardbase_021.location = (12.0, 3.0, -0.5)
ob_boardbase_021.scale = (0.9997, 0.9997, 0.5)
ob_boardbase_021.lock_rotations_4d = False
ob_boardbase_021.empty_display_type = 'ARROWS'
ob_boardbase_021.lineart.crease_threshold = 0.0
ob_boardbase_020.location = (12.0, -12.0, -0.5)
ob_boardbase_020.scale = (0.9997, 0.9997, 0.5)
ob_boardbase_020.lock_rotations_4d = False
ob_boardbase_020.empty_display_type = 'ARROWS'
ob_boardbase_020.lineart.crease_threshold = 0.0
ob_boardbase_019.location = (12.0, -9.0, -0.5)
ob_boardbase_019.scale = (0.9997, 0.9997, 0.5)
ob_boardbase_019.lock_rotations_4d = False
ob_boardbase_019.empty_display_type = 'ARROWS'
ob_boardbase_019.lineart.crease_threshold = 0.0
ob_boardbase_018.location = (12.0, -6.0, -0.5)
ob_boardbase_018.scale = (0.9997, 0.9997, 0.5)
ob_boardbase_018.lock_rotations_4d = False
ob_boardbase_018.empty_display_type = 'ARROWS'
ob_boardbase_018.lineart.crease_threshold = 0.0
ob_boardbase_017.location = (12.0, -3.0, -0.5)
ob_boardbase_017.scale = (0.9997, 0.9997, 0.5)
ob_boardbase_017.lock_rotations_4d = False
ob_boardbase_017.empty_display_type = 'ARROWS'
ob_boardbase_017.lineart.crease_threshold = 0.0
ob_center_004.location = (12.0, 0.0, -0.5)
ob_center_004.scale = (0.9997, 0.9997, 0.5)
ob_center_004.lock_rotations_4d = False
ob_center_004.empty_display_type = 'ARROWS'
ob_center_004.lineart.crease_threshold = 0.0
ob_center_003.location = (9.0, 0.0, -0.5)
ob_center_003.scale = (0.9997, 0.9997, 0.5)
ob_center_003.lock_rotations_4d = False
ob_center_003.empty_display_type = 'ARROWS'
ob_center_003.lineart.crease_threshold = 0.0
ob_boardbase_016.location = (9.0, -3.0, -0.5)
ob_boardbase_016.scale = (0.9997, 0.9997, 0.5)
ob_boardbase_016.lock_rotations_4d = False
ob_boardbase_016.empty_display_type = 'ARROWS'
ob_boardbase_016.lineart.crease_threshold = 0.0
ob_boardbase_015.location = (9.0, -6.0, -0.5)
ob_boardbase_015.scale = (0.9997, 0.9997, 0.5)
ob_boardbase_015.lock_rotations_4d = False
ob_boardbase_015.empty_display_type = 'ARROWS'
ob_boardbase_015.lineart.crease_threshold = 0.0
ob_boardbase_014.location = (9.0, -9.0, -0.5)
ob_boardbase_014.scale = (0.9997, 0.9997, 0.5)
ob_boardbase_014.lock_rotations_4d = False
ob_boardbase_014.empty_display_type = 'ARROWS'
ob_boardbase_014.lineart.crease_threshold = 0.0
ob_boardbase_013.location = (9.0, -12.0, -0.5)
ob_boardbase_013.scale = (0.9997, 0.9997, 0.5)
ob_boardbase_013.lock_rotations_4d = False
ob_boardbase_013.empty_display_type = 'ARROWS'
ob_boardbase_013.lineart.crease_threshold = 0.0
ob_boardbase_012.location = (6.0, -12.0, -0.5)
ob_boardbase_012.scale = (0.9997, 0.9997, 0.5)
ob_boardbase_012.lock_rotations_4d = False
ob_boardbase_012.empty_display_type = 'ARROWS'
ob_boardbase_012.lineart.crease_threshold = 0.0
ob_boardbase_011.location = (6.0, -9.0, -0.5)
ob_boardbase_011.scale = (0.9997, 0.9997, 0.5)
ob_boardbase_011.lock_rotations_4d = False
ob_boardbase_011.empty_display_type = 'ARROWS'
ob_boardbase_011.lineart.crease_threshold = 0.0
ob_boardbase_010.location = (6.0, -6.0, -0.5)
ob_boardbase_010.scale = (0.9997, 0.9997, 0.5)
ob_boardbase_010.lock_rotations_4d = False
ob_boardbase_010.empty_display_type = 'ARROWS'
ob_boardbase_010.lineart.crease_threshold = 0.0
ob_boardbase_009.location = (6.0, -3.0, -0.5)
ob_boardbase_009.scale = (0.9997, 0.9997, 0.5)
ob_boardbase_009.lock_rotations_4d = False
ob_boardbase_009.empty_display_type = 'ARROWS'
ob_boardbase_009.lineart.crease_threshold = 0.0
ob_center_002.location = (6.0, 0.0, -0.5)
ob_center_002.scale = (0.9997, 0.9997, 0.5)
ob_center_002.lock_rotations_4d = False
ob_center_002.empty_display_type = 'ARROWS'
ob_center_002.lineart.crease_threshold = 0.0
ob_center_001.location = (3.0, 0.0, -0.5)
ob_center_001.scale = (0.9997, 0.9997, 0.5)
ob_center_001.lock_rotations_4d = False
ob_center_001.empty_display_type = 'ARROWS'
ob_center_001.lineart.crease_threshold = 0.0
ob_boardbase_008.location = (3.0, -3.0, -0.5)
ob_boardbase_008.scale = (0.9997, 0.9997, 0.5)
ob_boardbase_008.lock_rotations_4d = False
ob_boardbase_008.empty_display_type = 'ARROWS'
ob_boardbase_008.lineart.crease_threshold = 0.0
ob_boardbase_007.location = (3.0, -6.0, -0.5)
ob_boardbase_007.scale = (0.9997, 0.9997, 0.5)
ob_boardbase_007.lock_rotations_4d = False
ob_boardbase_007.empty_display_type = 'ARROWS'
ob_boardbase_007.lineart.crease_threshold = 0.0
ob_boardbase_006.location = (3.0, -9.0, -0.5)
ob_boardbase_006.scale = (0.9997, 0.9997, 0.5)
ob_boardbase_006.lock_rotations_4d = False
ob_boardbase_006.empty_display_type = 'ARROWS'
ob_boardbase_006.lineart.crease_threshold = 0.0
ob_boardbase_001.location = (3.0, -12.0, -0.5)
ob_boardbase_001.scale = (0.9997, 0.9997, 0.5)
ob_boardbase_001.lock_rotations_4d = False
ob_boardbase_001.empty_display_type = 'ARROWS'
ob_boardbase_001.lineart.crease_threshold = 0.0
ob_boardbase_005.location = (0.0, -12.0, -0.5)
ob_boardbase_005.scale = (0.9997, 0.9997, 0.5)
ob_boardbase_005.lock_rotations_4d = False
ob_boardbase_005.empty_display_type = 'ARROWS'
ob_boardbase_005.lineart.crease_threshold = 0.0
ob_boardbase_004.location = (0.0, -9.0, -0.5)
ob_boardbase_004.scale = (0.9997, 0.9997, 0.5)
ob_boardbase_004.lock_rotations_4d = False
ob_boardbase_004.empty_display_type = 'ARROWS'
ob_boardbase_004.lineart.crease_threshold = 0.0
ob_boardbase_003.location = (0.0, -6.0, -0.5)
ob_boardbase_003.scale = (0.9997, 0.9997, 0.5)
ob_boardbase_003.lock_rotations_4d = False
ob_boardbase_003.empty_display_type = 'ARROWS'
ob_boardbase_003.lineart.crease_threshold = 0.0
ob_boardbase_002.location = (0.0, -3.0, -0.5)
ob_boardbase_002.scale = (0.9997, 0.9997, 0.5)
ob_boardbase_002.lock_rotations_4d = False
ob_boardbase_002.empty_display_type = 'ARROWS'
ob_boardbase_002.lineart.crease_threshold = 0.0
ob_boardbase.location = (0.0, 0.0, -1.5)
ob_boardbase.scale = (19.0, 19.0, 0.5)
ob_boardbase.lock_rotations_4d = False
ob_boardbase.empty_display_type = 'ARROWS'
ob_boardbase.lineart.crease_threshold = 0.0
ob_center.location = (0.0, 0.0, -0.5)
ob_center.scale = (0.9997, 0.9997, 0.5)
ob_center.lock_rotations_4d = False
ob_center.empty_display_type = 'ARROWS'
ob_center.lineart.crease_threshold = 0.0

# ---- collection membership
col_collection_1.objects.link(ob_camera)
col_collection_1.objects.link(ob_boardbase_098)
col_collection_1.objects.link(ob_boardbase_097)
col_collection_1.objects.link(ob_boardbase_096)
col_collection_1.objects.link(ob_boardbase_095)
col_collection_1.objects.link(ob_boardbase_094)
col_collection_1.objects.link(ob_boardbase_093)
col_collection_1.objects.link(ob_boardbase_092)
col_collection_1.objects.link(ob_boardbase_091)
col_collection_1.objects.link(ob_boardbase_090)
col_collection_1.objects.link(ob_boardbase_089)
col_collection_1.objects.link(ob_boardbase_088)
col_collection_1.objects.link(ob_boardbase_087)
col_collection_1.objects.link(ob_boardbase_086)
col_collection_1.objects.link(ob_boardbase_085)
col_collection_1.objects.link(ob_boardbase_084)
col_collection_1.objects.link(ob_boardbase_083)
col_collection_1.objects.link(ob_boardbase_082)
col_collection_1.objects.link(ob_boardbase_081)
col_collection_1.objects.link(ob_boardbase_080)
col_collection_1.objects.link(ob_boardbase_079)
col_collection_1.objects.link(ob_boardbase_078)
col_collection_1.objects.link(ob_boardbase_077)
col_collection_1.objects.link(ob_boardbase_072)
col_collection_1.objects.link(ob_boardbase_071)
col_collection_1.objects.link(ob_boardbase_070)
col_collection_1.objects.link(ob_boardbase_069)
col_collection_1.objects.link(ob_center_008)
col_collection_1.objects.link(ob_center_007)
col_collection_1.objects.link(ob_boardbase_068)
col_collection_1.objects.link(ob_boardbase_067)
col_collection_1.objects.link(ob_boardbase_066)
col_collection_1.objects.link(ob_boardbase_065)
col_collection_1.objects.link(ob_boardbase_064)
col_collection_1.objects.link(ob_boardbase_063)
col_collection_1.objects.link(ob_boardbase_062)
col_collection_1.objects.link(ob_boardbase_061)
col_collection_1.objects.link(ob_center_006)
col_collection_1.objects.link(ob_center_005)
col_collection_1.objects.link(ob_boardbase_060)
col_collection_1.objects.link(ob_boardbase_059)
col_collection_1.objects.link(ob_boardbase_058)
col_collection_1.objects.link(ob_boardbase_057)
col_collection_1.objects.link(ob_boardbase_056)
col_collection_1.objects.link(ob_boardbase_055)
col_collection_1.objects.link(ob_boardbase_054)
col_collection_1.objects.link(ob_boardbase_053)
col_collection_1.objects.link(ob_boardbase_052)
col_collection_1.objects.link(ob_boardbase_051)
col_collection_1.objects.link(ob_boardbase_050)
col_collection_1.objects.link(ob_boardbase_049)
col_collection_1.objects.link(ob_boardbase_048)
col_collection_1.objects.link(ob_boardbase_047)
col_collection_1.objects.link(ob_boardbase_046)
col_collection_1.objects.link(ob_boardbase_045)
col_collection_1.objects.link(ob_boardbase_044)
col_collection_1.objects.link(ob_boardbase_043)
col_collection_1.objects.link(ob_boardbase_042)
col_collection_1.objects.link(ob_boardbase_041)
col_collection_1.objects.link(ob_boardbase_040)
col_collection_1.objects.link(ob_boardbase_039)
col_collection_1.objects.link(ob_boardbase_038)
col_collection_1.objects.link(ob_boardbase_037)
col_collection_1.objects.link(ob_boardbase_036)
col_collection_1.objects.link(ob_boardbase_035)
col_collection_1.objects.link(ob_boardbase_034)
col_collection_1.objects.link(ob_boardbase_033)
col_collection_1.objects.link(ob_boardbase_032)
col_collection_1.objects.link(ob_boardbase_031)
col_collection_1.objects.link(ob_boardbase_030)
col_collection_1.objects.link(ob_boardbase_029)
col_collection_1.objects.link(ob_boardbase_028)
col_collection_1.objects.link(ob_boardbase_027)
col_collection_1.objects.link(ob_boardbase_026)
col_collection_1.objects.link(ob_boardbase_025)
col_collection_1.objects.link(ob_boardbase_024)
col_collection_1.objects.link(ob_boardbase_023)
col_collection_1.objects.link(ob_boardbase_022)
col_collection_1.objects.link(ob_boardbase_021)
col_collection_1.objects.link(ob_boardbase_020)
col_collection_1.objects.link(ob_boardbase_019)
col_collection_1.objects.link(ob_boardbase_018)
col_collection_1.objects.link(ob_boardbase_017)
col_collection_1.objects.link(ob_center_004)
col_collection_1.objects.link(ob_center_003)
col_collection_1.objects.link(ob_boardbase_016)
col_collection_1.objects.link(ob_boardbase_015)
col_collection_1.objects.link(ob_boardbase_014)
col_collection_1.objects.link(ob_boardbase_013)
col_collection_1.objects.link(ob_boardbase_012)
col_collection_1.objects.link(ob_boardbase_011)
col_collection_1.objects.link(ob_boardbase_010)
col_collection_1.objects.link(ob_boardbase_009)
col_collection_1.objects.link(ob_center_002)
col_collection_1.objects.link(ob_center_001)
col_collection_1.objects.link(ob_boardbase_008)
col_collection_1.objects.link(ob_boardbase_007)
col_collection_1.objects.link(ob_boardbase_006)
col_collection_1.objects.link(ob_boardbase_001)
col_collection_1.objects.link(ob_boardbase_005)
col_collection_1.objects.link(ob_boardbase_004)
col_collection_1.objects.link(ob_boardbase_003)
col_collection_1.objects.link(ob_boardbase_002)
col_collection_1.objects.link(ob_boardbase)
col_collection_1.objects.link(ob_center)

# ---- scene / render settings (as saved in the file)
scene.camera = ob_camera
scene.frame_start = 1; scene.frame_end = 250; scene.frame_set(0)
scene.render.engine = 'BLENDER_EEVEE_NEXT'
scene.render.image_settings.file_format = 'JPEG'
scene.render.image_settings.color_mode = 'RGB'
scene.render.image_settings.quality = 50
scene.render.resolution_percentage = 50
scene.render.dither_intensity = 0.0
scene.render.bake_margin = 5
scene.cycles.use_denoising = False
scene.cycles.samples = 10
scene.cycles.sampling_pattern = 'TABULATED_SOBOL'
scene.cycles.light_sampling_threshold = 0.0
scene.cycles.use_adaptive_sampling = False
scene.cycles.use_light_tree = False
scene.cycles.blur_glossy = 0.0
scene.cycles.pixel_filter_type = 'GAUSSIAN'
scene.cycles.sample_clamp_indirect = 0.0
scene.view_settings.view_transform = 'Standard'
bpy.context.view_layer.update()

# ---- added for rendering (the .blend has no usable light): sun
light_auto_sun = bpy.data.lights.new('AutoSun', 'SUN')
light_auto_sun.energy = 3.0
light_auto_sun.angle = 0.0523599
ob_auto_sun = bpy.data.objects.new('AutoSun', light_auto_sun)
scene.collection.objects.link(ob_auto_sun)
ob_auto_sun.rotation_euler = (0.872665, 0.174533, 0.523599)
bpy.context.view_layer.update()
